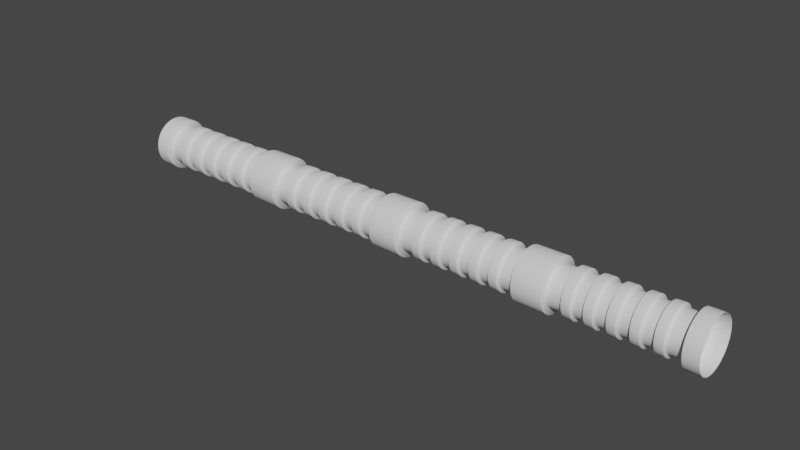 # Source: Pipe_High.blend  (saved by Blender 4.1.24; exported with 4.5.12 LTS)
import bpy
from mathutils import Matrix  # noqa: F401  (used for matrix-valued properties, if any)

bpy.ops.wm.read_factory_settings(use_empty=True)
scene = bpy.context.scene
scene.name = 'Scene'

# ---- collections
col_collection = bpy.data.collections.new('Collection'); scene.collection.children.link(col_collection)

# ---- node groups
ng_auto_smooth = bpy.data.node_groups.new('Auto Smooth', 'GeometryNodeTree')
_s = ng_auto_smooth.interface.new_socket(name='Geometry', in_out='OUTPUT', socket_type='NodeSocketGeometry')
_s = ng_auto_smooth.interface.new_socket(name='Geometry', in_out='INPUT', socket_type='NodeSocketGeometry')
_s = ng_auto_smooth.interface.new_socket(name='Angle', in_out='INPUT', socket_type='NodeSocketFloat')
_s.subtype = 'ANGLE'
_s.min_value = 0.0
_s.max_value = 3.142
ng_auto_smooth.is_modifier = True
_N = ng_auto_smooth.nodes; _L = ng_auto_smooth.links
n0 = _N.new('NodeGroupOutput'); n0.name = 'Group Output'; n0.location = (480, -100)
n1 = _N.new('NodeGroupInput'); n1.name = 'Group Input'; n1.location = (-420, -300)
n2 = _N.new('NodeGroupInput'); n2.name = 'Group Input.001'; n2.location = (-60, -100)
n3 = _N.new('GeometryNodeSetShadeSmooth'); n3.name = 'Set Shade Smooth'; n3.location = (120, -100)
n3.domain = 'EDGE'
n4 = _N.new('GeometryNodeSetShadeSmooth'); n4.name = 'Set Shade Smooth.001'; n4.location = (300, -100)
n5 = _N.new('GeometryNodeInputMeshEdgeAngle'); n5.name = 'Edge Angle'; n5.location = (-420, -220)
n6 = _N.new('GeometryNodeInputEdgeSmooth'); n6.name = 'Is Edge Smooth'; n6.location = (-60, -160)
n7 = _N.new('GeometryNodeInputShadeSmooth'); n7.name = 'Is Face Smooth'; n7.location = (-240, -340)
n8 = _N.new('FunctionNodeBooleanMath'); n8.name = 'Boolean Math'; n8.location = (-60, -220)
n9 = _N.new('FunctionNodeCompare'); n9.name = 'Compare'; n9.location = (-240, -180)
n9.operation = 'LESS_EQUAL'
_L.new(n5.outputs[0], n9.inputs[0])
_L.new(n4.outputs[0], n0.inputs[0])
_L.new(n1.outputs[1], n9.inputs[1])
_L.new(n9.outputs[0], n8.inputs[0])
_L.new(n7.outputs[0], n8.inputs[1])
_L.new(n2.outputs[0], n3.inputs[0])
_L.new(n6.outputs[0], n3.inputs[1])
_L.new(n3.outputs[0], n4.inputs[0])
_L.new(n8.outputs[0], n3.inputs[2])
n0.is_active_output = True

# ---- world
world_world = bpy.data.worlds.new('World'); scene.world = world_world
world_world.use_nodes = True; world_world.node_tree.nodes.clear()
_N = world_world.node_tree.nodes; _L = world_world.node_tree.links
n0 = _N.new('ShaderNodeOutputWorld'); n0.name = 'World Output'; n0.location = (300, 300)
n1 = _N.new('ShaderNodeBackground'); n1.name = 'Background'; n1.location = (10, 300)
n1.inputs[0].default_value = (0.05088, 0.05088, 0.05088, 1.0)
_L.new(n1.outputs[0], n0.inputs[0])
n0.is_active_output = True
world_world.color = (0.05088, 0.05088, 0.05088)
world_world.use_sun_shadow = False
world_world.sun_shadow_jitter_overblur = 0.0

# ---- meshes
me_cilindro = bpy.data.meshes.new('Cilindro')
me_cilindro.from_pydata([(0.0, 1.0, -1.0), (0.0, 1.0, 1.0), (0.1951, 0.9808, -1.0), (0.1951, 0.9808, 1.0), (0.3827, 0.9239, -1.0), (0.3827, 0.9239, 1.0), (0.5556, 0.8315, -1.0), (0.5556, 0.8315, 1.0), (0.7071, 0.7071, -1.0), (0.7071, 0.7071, 1.0), (0.8315, 0.5556, -1.0), (0.8315, 0.5556, 1.0), (0.9239, 0.3827, -1.0), (0.9239, 0.3827, 1.0), (0.9808, 0.1951, -1.0), (0.9808, 0.1951, 1.0), (1.0, 0.0, -1.0), (1.0, 0.0, 1.0), (0.9808, -0.1951, -1.0), (0.9808, -0.1951, 1.0), (0.9239, -0.3827, -1.0), (0.9239, -0.3827, 1.0), (0.8315, -0.5556, -1.0), (0.8315, -0.5556, 1.0), (0.7071, -0.7071, -1.0), (0.7071, -0.7071, 1.0), (0.5556, -0.8315, -1.0), (0.5556, -0.8315, 1.0), (0.3827, -0.9239, -1.0), (0.3827, -0.9239, 1.0), (0.1951, -0.9808, -1.0), (0.1951, -0.9808, 1.0), (0.0, -1.0, -1.0), (0.0, -1.0, 1.0), (-0.1951, -0.9808, -1.0), (-0.1951, -0.9808, 1.0), (-0.3827, -0.9239, -1.0), (-0.3827, -0.9239, 1.0), (-0.5556, -0.8315, -1.0), (-0.5556, -0.8315, 1.0), (-0.7071, -0.7071, -1.0), (-0.7071, -0.7071, 1.0), (-0.8315, -0.5556, -1.0), (-0.8315, -0.5556, 1.0), (-0.9239, -0.3827, -1.0), (-0.9239, -0.3827, 1.0), (-0.9808, -0.1951, -1.0), (-0.9808, -0.1951, 1.0), (-1.0, 0.0, -1.0), (-1.0, 0.0, 1.0), (-0.9808, 0.1951, -1.0), (-0.9808, 0.1951, 1.0), (-0.9239, 0.3827, -1.0), (-0.9239, 0.3827, 1.0), (-0.8315, 0.5556, -1.0), (-0.8315, 0.5556, 1.0), (-0.7071, 0.7071, -1.0), (-0.7071, 0.7071, 1.0), (-0.5556, 0.8315, -1.0), (-0.5556, 0.8315, 1.0), (-0.3827, 0.9239, -1.0), (-0.3827, 0.9239, 1.0), (-0.1951, 0.9808, -1.0), (-0.1951, 0.9808, 1.0), (0.0, 1.0, -0.5996), (0.0, 1.0, -0.7337), (0.0, 1.0, -0.2663), (0.0, 1.0, -0.4004), (0.0, 1.0, 0.06704), (0.0, 1.0, -0.06704), (0.0, 1.0, 0.4004), (0.0, 1.0, 0.2663), (0.0, 1.0, 0.7337), (0.0, 1.0, 0.5996), (0.1951, 0.9808, 0.5996), (0.1951, 0.9808, 0.7337), (0.1951, 0.9808, 0.2663), (0.1951, 0.9808, 0.4004), (0.1951, 0.9808, -0.06704), (0.1951, 0.9808, 0.06704), (0.1951, 0.9808, -0.4004), (0.1951, 0.9808, -0.2663), (0.1951, 0.9808, -0.7337), (0.1951, 0.9808, -0.5996), (0.3827, 0.9239, 0.5996), (0.3827, 0.9239, 0.7337), (0.3827, 0.9239, 0.2663), (0.3827, 0.9239, 0.4004), (0.3827, 0.9239, -0.06704), (0.3827, 0.9239, 0.06704), (0.3827, 0.9239, -0.4004), (0.3827, 0.9239, -0.2663), (0.3827, 0.9239, -0.7337), (0.3827, 0.9239, -0.5996), (0.5556, 0.8315, 0.5996), (0.5556, 0.8315, 0.7337), (0.5556, 0.8315, 0.2663), (0.5556, 0.8315, 0.4004), (0.5556, 0.8315, -0.06704), (0.5556, 0.8315, 0.06704), (0.5556, 0.8315, -0.4004), (0.5556, 0.8315, -0.2663), (0.5556, 0.8315, -0.7337), (0.5556, 0.8315, -0.5996), (0.7071, 0.7071, 0.5996), (0.7071, 0.7071, 0.7337), (0.7071, 0.7071, 0.2663), (0.7071, 0.7071, 0.4004), (0.7071, 0.7071, -0.06704), (0.7071, 0.7071, 0.06704), (0.7071, 0.7071, -0.4004), (0.7071, 0.7071, -0.2663), (0.7071, 0.7071, -0.7337), (0.7071, 0.7071, -0.5996), (0.8315, 0.5556, 0.5996), (0.8315, 0.5556, 0.7337), (0.8315, 0.5556, 0.2663), (0.8315, 0.5556, 0.4004), (0.8315, 0.5556, -0.06704), (0.8315, 0.5556, 0.06704), (0.8315, 0.5556, -0.4004), (0.8315, 0.5556, -0.2663), (0.8315, 0.5556, -0.7337), (0.8315, 0.5556, -0.5996), (0.9239, 0.3827, 0.5996), (0.9239, 0.3827, 0.7337), (0.9239, 0.3827, 0.2663), (0.9239, 0.3827, 0.4004), (0.9239, 0.3827, -0.06704), (0.9239, 0.3827, 0.06704), (0.9239, 0.3827, -0.4004), (0.9239, 0.3827, -0.2663), (0.9239, 0.3827, -0.7337), (0.9239, 0.3827, -0.5996), (0.9808, 0.1951, 0.5996), (0.9808, 0.1951, 0.7337), (0.9808, 0.1951, 0.2663), (0.9808, 0.1951, 0.4004), (0.9808, 0.1951, -0.06704), (0.9808, 0.1951, 0.06704), (0.9808, 0.1951, -0.4004), (0.9808, 0.1951, -0.2663), (0.9808, 0.1951, -0.7337), (0.9808, 0.1951, -0.5996), (1.0, 0.0, 0.5996), (1.0, 0.0, 0.7337), (1.0, 0.0, 0.2663), (1.0, 0.0, 0.4004), (1.0, 0.0, -0.06704), (1.0, 0.0, 0.06704), (1.0, 0.0, -0.4004), (1.0, 0.0, -0.2663), (1.0, 0.0, -0.7337), (1.0, 0.0, -0.5996), (0.9808, -0.1951, 0.5996), (0.9808, -0.1951, 0.7337), (0.9808, -0.1951, 0.2663), (0.9808, -0.1951, 0.4004), (0.9808, -0.1951, -0.06704), (0.9808, -0.1951, 0.06704), (0.9808, -0.1951, -0.4004), (0.9808, -0.1951, -0.2663), (0.9808, -0.1951, -0.7337), (0.9808, -0.1951, -0.5996), (0.9239, -0.3827, 0.5996), (0.9239, -0.3827, 0.7337), (0.9239, -0.3827, 0.2663), (0.9239, -0.3827, 0.4004), (0.9239, -0.3827, -0.06704), (0.9239, -0.3827, 0.06704), (0.9239, -0.3827, -0.4004), (0.9239, -0.3827, -0.2663), (0.9239, -0.3827, -0.7337), (0.9239, -0.3827, -0.5996), (0.8315, -0.5556, 0.5996), (0.8315, -0.5556, 0.7337), (0.8315, -0.5556, 0.2663), (0.8315, -0.5556, 0.4004), (0.8315, -0.5556, -0.06704), (0.8315, -0.5556, 0.06704), (0.8315, -0.5556, -0.4004), (0.8315, -0.5556, -0.2663), (0.8315, -0.5556, -0.7337), (0.8315, -0.5556, -0.5996), (0.7071, -0.7071, 0.5996), (0.7071, -0.7071, 0.7337), (0.7071, -0.7071, 0.2663), (0.7071, -0.7071, 0.4004), (0.7071, -0.7071, -0.06704), (0.7071, -0.7071, 0.06704), (0.7071, -0.7071, -0.4004), (0.7071, -0.7071, -0.2663), (0.7071, -0.7071, -0.7337), (0.7071, -0.7071, -0.5996), (0.5556, -0.8315, 0.5996), (0.5556, -0.8315, 0.7337), (0.5556, -0.8315, 0.2663), (0.5556, -0.8315, 0.4004), (0.5556, -0.8315, -0.06704), (0.5556, -0.8315, 0.06704), (0.5556, -0.8315, -0.4004), (0.5556, -0.8315, -0.2663), (0.5556, -0.8315, -0.7337), (0.5556, -0.8315, -0.5996), (0.3827, -0.9239, 0.5996), (0.3827, -0.9239, 0.7337), (0.3827, -0.9239, 0.2663), (0.3827, -0.9239, 0.4004), (0.3827, -0.9239, -0.06704), (0.3827, -0.9239, 0.06704), (0.3827, -0.9239, -0.4004), (0.3827, -0.9239, -0.2663), (0.3827, -0.9239, -0.7337), (0.3827, -0.9239, -0.5996), (0.1951, -0.9808, 0.5996), (0.1951, -0.9808, 0.7337), (0.1951, -0.9808, 0.2663), (0.1951, -0.9808, 0.4004), (0.1951, -0.9808, -0.06704), (0.1951, -0.9808, 0.06704), (0.1951, -0.9808, -0.4004), (0.1951, -0.9808, -0.2663), (0.1951, -0.9808, -0.7337), (0.1951, -0.9808, -0.5996), (0.0, -1.0, 0.5996), (0.0, -1.0, 0.7337), (0.0, -1.0, 0.2663), (0.0, -1.0, 0.4004), (0.0, -1.0, -0.06704), (0.0, -1.0, 0.06704), (0.0, -1.0, -0.4004), (0.0, -1.0, -0.2663), (0.0, -1.0, -0.7337), (0.0, -1.0, -0.5996), (-0.1951, -0.9808, 0.5996), (-0.1951, -0.9808, 0.7337), (-0.1951, -0.9808, 0.2663), (-0.1951, -0.9808, 0.4004), (-0.1951, -0.9808, -0.06704), (-0.1951, -0.9808, 0.06704), (-0.1951, -0.9808, -0.4004), (-0.1951, -0.9808, -0.2663), (-0.1951, -0.9808, -0.7337), (-0.1951, -0.9808, -0.5996), (-0.3827, -0.9239, 0.5996), (-0.3827, -0.9239, 0.7337), (-0.3827, -0.9239, 0.2663), (-0.3827, -0.9239, 0.4004), (-0.3827, -0.9239, -0.06704), (-0.3827, -0.9239, 0.06704), (-0.3827, -0.9239, -0.4004), (-0.3827, -0.9239, -0.2663), (-0.3827, -0.9239, -0.7337), (-0.3827, -0.9239, -0.5996), (-0.5556, -0.8315, 0.5996), (-0.5556, -0.8315, 0.7337), (-0.5556, -0.8315, 0.2663), (-0.5556, -0.8315, 0.4004), (-0.5556, -0.8315, -0.06704), (-0.5556, -0.8315, 0.06704), (-0.5556, -0.8315, -0.4004), (-0.5556, -0.8315, -0.2663), (-0.5556, -0.8315, -0.7337), (-0.5556, -0.8315, -0.5996), (-0.7071, -0.7071, 0.5996), (-0.7071, -0.7071, 0.7337), (-0.7071, -0.7071, 0.2663), (-0.7071, -0.7071, 0.4004), (-0.7071, -0.7071, -0.06704), (-0.7071, -0.7071, 0.06704), (-0.7071, -0.7071, -0.4004), (-0.7071, -0.7071, -0.2663), (-0.7071, -0.7071, -0.7337), (-0.7071, -0.7071, -0.5996), (-0.8315, -0.5556, 0.5996), (-0.8315, -0.5556, 0.7337), (-0.8315, -0.5556, 0.2663), (-0.8315, -0.5556, 0.4004), (-0.8315, -0.5556, -0.06704), (-0.8315, -0.5556, 0.06704), (-0.8315, -0.5556, -0.4004), (-0.8315, -0.5556, -0.2663), (-0.8315, -0.5556, -0.7337), (-0.8315, -0.5556, -0.5996), (-0.9239, -0.3827, 0.5996), (-0.9239, -0.3827, 0.7337), (-0.9239, -0.3827, 0.2663), (-0.9239, -0.3827, 0.4004), (-0.9239, -0.3827, -0.06704), (-0.9239, -0.3827, 0.06704), (-0.9239, -0.3827, -0.4004), (-0.9239, -0.3827, -0.2663), (-0.9239, -0.3827, -0.7337), (-0.9239, -0.3827, -0.5996), (-0.9808, -0.1951, 0.5996), (-0.9808, -0.1951, 0.7337), (-0.9808, -0.1951, 0.2663), (-0.9808, -0.1951, 0.4004), (-0.9808, -0.1951, -0.06704), (-0.9808, -0.1951, 0.06704), (-0.9808, -0.1951, -0.4004), (-0.9808, -0.1951, -0.2663), (-0.9808, -0.1951, -0.7337), (-0.9808, -0.1951, -0.5996), (-1.0, 0.0, 0.5996), (-1.0, 0.0, 0.7337), (-1.0, 0.0, 0.2663), (-1.0, 0.0, 0.4004), (-1.0, 0.0, -0.06704), (-1.0, 0.0, 0.06704), (-1.0, 0.0, -0.4004), (-1.0, 0.0, -0.2663), (-1.0, 0.0, -0.7337), (-1.0, 0.0, -0.5996), (-0.9808, 0.1951, 0.5996), (-0.9808, 0.1951, 0.7337), (-0.9808, 0.1951, 0.2663), (-0.9808, 0.1951, 0.4004), (-0.9808, 0.1951, -0.06704), (-0.9808, 0.1951, 0.06704), (-0.9808, 0.1951, -0.4004), (-0.9808, 0.1951, -0.2663), (-0.9808, 0.1951, -0.7337), (-0.9808, 0.1951, -0.5996), (-0.9239, 0.3827, 0.5996), (-0.9239, 0.3827, 0.7337), (-0.9239, 0.3827, 0.2663), (-0.9239, 0.3827, 0.4004), (-0.9239, 0.3827, -0.06704), (-0.9239, 0.3827, 0.06704), (-0.9239, 0.3827, -0.4004), (-0.9239, 0.3827, -0.2663), (-0.9239, 0.3827, -0.7337), (-0.9239, 0.3827, -0.5996), (-0.8315, 0.5556, 0.5996), (-0.8315, 0.5556, 0.7337), (-0.8315, 0.5556, 0.2663), (-0.8315, 0.5556, 0.4004), (-0.8315, 0.5556, -0.06704), (-0.8315, 0.5556, 0.06704), (-0.8315, 0.5556, -0.4004), (-0.8315, 0.5556, -0.2663), (-0.8315, 0.5556, -0.7337), (-0.8315, 0.5556, -0.5996), (-0.7071, 0.7071, 0.5996), (-0.7071, 0.7071, 0.7337), (-0.7071, 0.7071, 0.2663), (-0.7071, 0.7071, 0.4004), (-0.7071, 0.7071, -0.06704), (-0.7071, 0.7071, 0.06704), (-0.7071, 0.7071, -0.4004), (-0.7071, 0.7071, -0.2663), (-0.7071, 0.7071, -0.7337), (-0.7071, 0.7071, -0.5996), (-0.5556, 0.8315, 0.5996), (-0.5556, 0.8315, 0.7337), (-0.5556, 0.8315, 0.2663), (-0.5556, 0.8315, 0.4004), (-0.5556, 0.8315, -0.06704), (-0.5556, 0.8315, 0.06704), (-0.5556, 0.8315, -0.4004), (-0.5556, 0.8315, -0.2663), (-0.5556, 0.8315, -0.7337), (-0.5556, 0.8315, -0.5996), (-0.3827, 0.9239, 0.5996), (-0.3827, 0.9239, 0.7337), (-0.3827, 0.9239, 0.2663), (-0.3827, 0.9239, 0.4004), (-0.3827, 0.9239, -0.06704), (-0.3827, 0.9239, 0.06704), (-0.3827, 0.9239, -0.4004), (-0.3827, 0.9239, -0.2663), (-0.3827, 0.9239, -0.7337), (-0.3827, 0.9239, -0.5996), (-0.1951, 0.9808, 0.5996), (-0.1951, 0.9808, 0.7337), (-0.1951, 0.9808, 0.2663), (-0.1951, 0.9808, 0.4004), (-0.1951, 0.9808, -0.06704), (-0.1951, 0.9808, 0.06704), (-0.1951, 0.9808, -0.4004), (-0.1951, 0.9808, -0.2663), (-0.1951, 0.9808, -0.7337), (-0.1951, 0.9808, -0.5996), (-0.2292, 1.152, -0.7337), (-0.2292, 1.152, -0.5996), (0.0, 1.175, -0.5996), (0.0, 1.175, -0.7337), (-0.2292, 1.152, -0.4004), (-0.2292, 1.152, -0.2663), (0.0, 1.175, -0.2663), (0.0, 1.175, -0.4004), (-0.2292, 1.152, -0.06704), (-0.2292, 1.152, 0.06704), (0.0, 1.175, 0.06704), (0.0, 1.175, -0.06704), (-0.2292, 1.152, 0.2663), (-0.2292, 1.152, 0.4004), (0.0, 1.175, 0.4004), (0.0, 1.175, 0.2663), (-0.2292, 1.152, 0.5996), (-0.2292, 1.152, 0.7337), (0.0, 1.175, 0.7337), (0.0, 1.175, 0.5996), (-0.4497, 1.086, -0.7337), (-0.4497, 1.086, -0.5996), (-0.4497, 1.086, -0.4004), (-0.4497, 1.086, -0.2663), (-0.4497, 1.086, -0.06704), (-0.4497, 1.086, 0.06704), (-0.4497, 1.086, 0.2663), (-0.4497, 1.086, 0.4004), (-0.4497, 1.086, 0.5996), (-0.4497, 1.086, 0.7337), (-0.6528, 0.977, -0.7337), (-0.6528, 0.977, -0.5996), (-0.6528, 0.977, -0.4004), (-0.6528, 0.977, -0.2663), (-0.6528, 0.977, -0.06704), (-0.6528, 0.977, 0.06704), (-0.6528, 0.977, 0.2663), (-0.6528, 0.977, 0.4004), (-0.6528, 0.977, 0.5996), (-0.6528, 0.977, 0.7337), (-0.8308, 0.8308, -0.7337), (-0.8308, 0.8308, -0.5996), (-0.8308, 0.8308, -0.4004), (-0.8308, 0.8308, -0.2663), (-0.8308, 0.8308, -0.06704), (-0.8308, 0.8308, 0.06704), (-0.8308, 0.8308, 0.2663), (-0.8308, 0.8308, 0.4004), (-0.8308, 0.8308, 0.5996), (-0.8308, 0.8308, 0.7337), (-0.977, 0.6528, -0.7337), (-0.977, 0.6528, -0.5996), (-0.977, 0.6528, -0.4004), (-0.977, 0.6528, -0.2663), (-0.977, 0.6528, -0.06704), (-0.977, 0.6528, 0.06704), (-0.977, 0.6528, 0.2663), (-0.977, 0.6528, 0.4004), (-0.977, 0.6528, 0.5996), (-0.977, 0.6528, 0.7337), (-1.086, 0.4497, -0.7337), (-1.086, 0.4497, -0.5996), (-1.086, 0.4497, -0.4004), (-1.086, 0.4497, -0.2663), (-1.086, 0.4497, -0.06704), (-1.086, 0.4497, 0.06704), (-1.086, 0.4497, 0.2663), (-1.086, 0.4497, 0.4004), (-1.086, 0.4497, 0.5996), (-1.086, 0.4497, 0.7337), (-1.152, 0.2292, -0.7337), (-1.152, 0.2292, -0.5996), (-1.152, 0.2292, -0.4004), (-1.152, 0.2292, -0.2663), (-1.152, 0.2292, -0.06704), (-1.152, 0.2292, 0.06704), (-1.152, 0.2292, 0.2663), (-1.152, 0.2292, 0.4004), (-1.152, 0.2292, 0.5996), (-1.152, 0.2292, 0.7337), (-1.175, 0.0, -0.7337), (-1.175, 0.0, -0.5996), (-1.175, 0.0, -0.4004), (-1.175, 0.0, -0.2663), (-1.175, 0.0, -0.06704), (-1.175, 0.0, 0.06704), (-1.175, 0.0, 0.2663), (-1.175, 0.0, 0.4004), (-1.175, 0.0, 0.5996), (-1.175, 0.0, 0.7337), (-1.152, -0.2292, -0.7337), (-1.152, -0.2292, -0.5996), (-1.152, -0.2292, -0.4004), (-1.152, -0.2292, -0.2663), (-1.152, -0.2292, -0.06704), (-1.152, -0.2292, 0.06704), (-1.152, -0.2292, 0.2663), (-1.152, -0.2292, 0.4004), (-1.152, -0.2292, 0.5996), (-1.152, -0.2292, 0.7337), (-1.086, -0.4497, -0.7337), (-1.086, -0.4497, -0.5996), (-1.086, -0.4497, -0.4004), (-1.086, -0.4497, -0.2663), (-1.086, -0.4497, -0.06704), (-1.086, -0.4497, 0.06704), (-1.086, -0.4497, 0.2663), (-1.086, -0.4497, 0.4004), (-1.086, -0.4497, 0.5996), (-1.086, -0.4497, 0.7337), (-0.977, -0.6528, -0.7337), (-0.977, -0.6528, -0.5996), (-0.977, -0.6528, -0.4004), (-0.977, -0.6528, -0.2663), (-0.977, -0.6528, -0.06704), (-0.977, -0.6528, 0.06704), (-0.977, -0.6528, 0.2663), (-0.977, -0.6528, 0.4004), (-0.977, -0.6528, 0.5996), (-0.977, -0.6528, 0.7337), (-0.8308, -0.8308, -0.7337), (-0.8308, -0.8308, -0.5996), (-0.8308, -0.8308, -0.4004), (-0.8308, -0.8308, -0.2663), (-0.8308, -0.8308, -0.06704), (-0.8308, -0.8308, 0.06704), (-0.8308, -0.8308, 0.2663), (-0.8308, -0.8308, 0.4004), (-0.8308, -0.8308, 0.5996), (-0.8308, -0.8308, 0.7337), (-0.6528, -0.977, -0.7337), (-0.6528, -0.977, -0.5996), (-0.6528, -0.977, -0.4004), (-0.6528, -0.977, -0.2663), (-0.6528, -0.977, -0.06704), (-0.6528, -0.977, 0.06704), (-0.6528, -0.977, 0.2663), (-0.6528, -0.977, 0.4004), (-0.6528, -0.977, 0.5996), (-0.6528, -0.977, 0.7337), (-0.4497, -1.086, -0.7337), (-0.4497, -1.086, -0.5996), (-0.4497, -1.086, -0.4004), (-0.4497, -1.086, -0.2663), (-0.4497, -1.086, -0.06704), (-0.4497, -1.086, 0.06704), (-0.4497, -1.086, 0.2663), (-0.4497, -1.086, 0.4004), (-0.4497, -1.086, 0.5996), (-0.4497, -1.086, 0.7337), (-0.2292, -1.152, -0.7337), (-0.2292, -1.152, -0.5996), (-0.2292, -1.152, -0.4004), (-0.2292, -1.152, -0.2663), (-0.2292, -1.152, -0.06704), (-0.2292, -1.152, 0.06704), (-0.2292, -1.152, 0.2663), (-0.2292, -1.152, 0.4004), (-0.2292, -1.152, 0.5996), (-0.2292, -1.152, 0.7337), (0.0, -1.175, -0.7337), (0.0, -1.175, -0.5996), (0.0, -1.175, -0.4004), (0.0, -1.175, -0.2663), (0.0, -1.175, -0.06704), (0.0, -1.175, 0.06704), (0.0, -1.175, 0.2663), (0.0, -1.175, 0.4004), (0.0, -1.175, 0.5996), (0.0, -1.175, 0.7337), (0.2292, -1.152, -0.7337), (0.2292, -1.152, -0.5996), (0.2292, -1.152, -0.4004), (0.2292, -1.152, -0.2663), (0.2292, -1.152, -0.06704), (0.2292, -1.152, 0.06704), (0.2292, -1.152, 0.2663), (0.2292, -1.152, 0.4004), (0.2292, -1.152, 0.5996), (0.2292, -1.152, 0.7337), (0.4497, -1.086, -0.7337), (0.4497, -1.086, -0.5996), (0.4497, -1.086, -0.4004), (0.4497, -1.086, -0.2663), (0.4497, -1.086, -0.06704), (0.4497, -1.086, 0.06704), (0.4497, -1.086, 0.2663), (0.4497, -1.086, 0.4004), (0.4497, -1.086, 0.5996), (0.4497, -1.086, 0.7337), (0.6528, -0.977, -0.7337), (0.6528, -0.977, -0.5996), (0.6528, -0.977, -0.4004), (0.6528, -0.977, -0.2663), (0.6528, -0.977, -0.06704), (0.6528, -0.977, 0.06704), (0.6528, -0.977, 0.2663), (0.6528, -0.977, 0.4004), (0.6528, -0.977, 0.5996), (0.6528, -0.977, 0.7337), (0.8308, -0.8308, -0.7337), (0.8308, -0.8308, -0.5996), (0.8308, -0.8308, -0.4004), (0.8308, -0.8308, -0.2663), (0.8308, -0.8308, -0.06704), (0.8308, -0.8308, 0.06704), (0.8308, -0.8308, 0.2663), (0.8308, -0.8308, 0.4004), (0.8308, -0.8308, 0.5996), (0.8308, -0.8308, 0.7337), (0.977, -0.6528, -0.7337), (0.977, -0.6528, -0.5996), (0.977, -0.6528, -0.4004), (0.977, -0.6528, -0.2663), (0.977, -0.6528, -0.06704), (0.977, -0.6528, 0.06704), (0.977, -0.6528, 0.2663), (0.977, -0.6528, 0.4004), (0.977, -0.6528, 0.5996), (0.977, -0.6528, 0.7337), (1.086, -0.4497, -0.7337), (1.086, -0.4497, -0.5996), (1.086, -0.4497, -0.4004), (1.086, -0.4497, -0.2663), (1.086, -0.4497, -0.06704), (1.086, -0.4497, 0.06704), (1.086, -0.4497, 0.2663), (1.086, -0.4497, 0.4004), (1.086, -0.4497, 0.5996), (1.086, -0.4497, 0.7337), (1.152, -0.2292, -0.7337), (1.152, -0.2292, -0.5996), (1.152, -0.2292, -0.4004), (1.152, -0.2292, -0.2663), (1.152, -0.2292, -0.06704), (1.152, -0.2292, 0.06704), (1.152, -0.2292, 0.2663), (1.152, -0.2292, 0.4004), (1.152, -0.2292, 0.5996), (1.152, -0.2292, 0.7337), (1.175, 0.0, -0.7337), (1.175, 0.0, -0.5996), (1.175, 0.0, -0.4004), (1.175, 0.0, -0.2663), (1.175, 0.0, -0.06704), (1.175, 0.0, 0.06704), (1.175, 0.0, 0.2663), (1.175, 0.0, 0.4004), (1.175, 0.0, 0.5996), (1.175, 0.0, 0.7337), (1.152, 0.2292, -0.7337), (1.152, 0.2292, -0.5996), (1.152, 0.2292, -0.4004), (1.152, 0.2292, -0.2663), (1.152, 0.2292, -0.06704), (1.152, 0.2292, 0.06704), (1.152, 0.2292, 0.2663), (1.152, 0.2292, 0.4004), (1.152, 0.2292, 0.5996), (1.152, 0.2292, 0.7337), (1.086, 0.4497, -0.7337), (1.086, 0.4497, -0.5996), (1.086, 0.4497, -0.4004), (1.086, 0.4497, -0.2663), (1.086, 0.4497, -0.06704), (1.086, 0.4497, 0.06704), (1.086, 0.4497, 0.2663), (1.086, 0.4497, 0.4004), (1.086, 0.4497, 0.5996), (1.086, 0.4497, 0.7337), (0.977, 0.6528, -0.7337), (0.977, 0.6528, -0.5996), (0.977, 0.6528, -0.4004), (0.977, 0.6528, -0.2663), (0.977, 0.6528, -0.06704), (0.977, 0.6528, 0.06704), (0.977, 0.6528, 0.2663), (0.977, 0.6528, 0.4004), (0.977, 0.6528, 0.5996), (0.977, 0.6528, 0.7337), (0.8308, 0.8308, -0.7337), (0.8308, 0.8308, -0.5996), (0.8308, 0.8308, -0.4004), (0.8308, 0.8308, -0.2663), (0.8308, 0.8308, -0.06704), (0.8308, 0.8308, 0.06704), (0.8308, 0.8308, 0.2663), (0.8308, 0.8308, 0.4004), (0.8308, 0.8308, 0.5996), (0.8308, 0.8308, 0.7337), (0.6528, 0.977, -0.7337), (0.6528, 0.977, -0.5996), (0.6528, 0.977, -0.4004), (0.6528, 0.977, -0.2663), (0.6528, 0.977, -0.06704), (0.6528, 0.977, 0.06704), (0.6528, 0.977, 0.2663), (0.6528, 0.977, 0.4004), (0.6528, 0.977, 0.5996), (0.6528, 0.977, 0.7337), (0.4497, 1.086, -0.7337), (0.4497, 1.086, -0.5996), (0.4497, 1.086, -0.4004), (0.4497, 1.086, -0.2663), (0.4497, 1.086, -0.06704), (0.4497, 1.086, 0.06704), (0.4497, 1.086, 0.2663), (0.4497, 1.086, 0.4004), (0.4497, 1.086, 0.5996), (0.4497, 1.086, 0.7337), (0.2292, 1.152, -0.7337), (0.2292, 1.152, -0.5996), (0.2292, 1.152, -0.4004), (0.2292, 1.152, -0.2663), (0.2292, 1.152, -0.06704), (0.2292, 1.152, 0.06704), (0.2292, 1.152, 0.2663), (0.2292, 1.152, 0.4004), (0.2292, 1.152, 0.5996), (0.2292, 1.152, 0.7337), (1.589e-09, 1.333, -1.0), (0.2601, 1.308, -1.0), (0.2601, 1.308, 1.0), (-1.589e-09, 1.333, 1.0), (0.5103, 1.232, -1.0), (0.5103, 1.232, 1.0), (0.7408, 1.109, -1.0), (0.7408, 1.109, 1.0), (0.9428, 0.9428, -1.0), (0.9428, 0.9428, 1.0), (1.109, 0.7408, -1.0), (1.109, 0.7408, 1.0), (1.232, 0.5103, -1.0), (1.232, 0.5103, 1.0), (1.308, 0.2601, -1.0), (1.308, 0.2601, 1.0), (1.333, 0.0, -1.0), (1.333, 0.0, 1.0), (1.308, -0.2601, -1.0), (1.308, -0.2601, 1.0), (1.232, -0.5103, -1.0), (1.232, -0.5103, 1.0), (1.109, -0.7408, -1.0), (1.109, -0.7408, 1.0), (0.9428, -0.9428, -1.0), (0.9428, -0.9428, 1.0), (0.7408, -1.109, -1.0), (0.7408, -1.109, 1.0), (0.5103, -1.232, -1.0), (0.5103, -1.232, 1.0), (0.2601, -1.308, -1.0), (0.2601, -1.308, 1.0), (1.589e-09, -1.333, -1.0), (-1.589e-09, -1.333, 1.0), (-0.2601, -1.308, -1.0), (-0.2601, -1.308, 1.0), (-0.5103, -1.232, -1.0), (-0.5103, -1.232, 1.0), (-0.7408, -1.109, -1.0), (-0.7408, -1.109, 1.0), (-0.9428, -0.9428, -1.0), (-0.9428, -0.9428, 1.0), (-1.109, -0.7408, -1.0), (-1.109, -0.7408, 1.0), (-1.232, -0.5103, -1.0), (-1.232, -0.5103, 1.0), (-1.308, -0.2601, -1.0), (-1.308, -0.2601, 1.0), (-1.333, 0.0, -1.0), (-1.333, 0.0, 1.0), (-1.308, 0.2601, -1.0), (-1.308, 0.2601, 1.0), (-1.232, 0.5103, -1.0), (-1.232, 0.5103, 1.0), (-1.109, 0.7408, -1.0), (-1.109, 0.7408, 1.0), (-0.9428, 0.9428, -1.0), (-0.9428, 0.9428, 1.0), (-0.7408, 1.109, -1.0), (-0.7408, 1.109, 1.0), (-0.5103, 1.232, -1.0), (-0.5103, 1.232, 1.0), (-0.2601, 1.308, -1.0), (-0.2601, 1.308, 1.0), (-6.183e-09, 1.333, -1.241), (0.2601, 1.308, -1.241), (0.2601, 1.308, 1.241), (6.183e-09, 1.333, 1.241), (0.5103, 1.232, -1.241), (0.5103, 1.232, 1.241), (0.7408, 1.109, -1.241), (0.7408, 1.109, 1.241), (0.9428, 0.9428, -1.241), (0.9428, 0.9428, 1.241), (1.109, 0.7408, -1.241), (1.109, 0.7408, 1.241), (1.232, 0.5103, -1.241), (1.232, 0.5103, 1.241), (1.308, 0.2601, -1.241), (1.308, 0.2601, 1.241), (1.333, 0.0, -1.241), (1.333, 0.0, 1.241), (1.308, -0.2601, -1.241), (1.308, -0.2601, 1.241), (1.232, -0.5103, -1.241), (1.232, -0.5103, 1.241), (1.109, -0.7408, -1.241), (1.109, -0.7408, 1.241), (0.9428, -0.9428, -1.241), (0.9428, -0.9428, 1.241), (0.7408, -1.109, -1.241), (0.7408, -1.109, 1.241), (0.5103, -1.232, -1.241), (0.5103, -1.232, 1.241), (0.2601, -1.308, -1.241), (0.2601, -1.308, 1.241), (-6.183e-09, -1.333, -1.241), (6.183e-09, -1.333, 1.241), (-0.2601, -1.308, -1.241), (-0.2601, -1.308, 1.241), (-0.5103, -1.232, -1.241), (-0.5103, -1.232, 1.241), (-0.7408, -1.109, -1.241), (-0.7408, -1.109, 1.241), (-0.9428, -0.9428, -1.241), (-0.9428, -0.9428, 1.241), (-1.109, -0.7408, -1.241), (-1.109, -0.7408, 1.241), (-1.232, -0.5103, -1.241), (-1.232, -0.5103, 1.241), (-1.308, -0.2601, -1.241), (-1.308, -0.2601, 1.241), (-1.333, 0.0, -1.241), (-1.333, 0.0, 1.241), (-1.308, 0.2601, -1.241), (-1.308, 0.2601, 1.241), (-1.232, 0.5103, -1.241), (-1.232, 0.5103, 1.241), (-1.109, 0.7408, -1.241), (-1.109, 0.7408, 1.241), (-0.9428, 0.9428, -1.241), (-0.9428, 0.9428, 1.241), (-0.7408, 1.109, -1.241), (-0.7408, 1.109, 1.241), (-0.5103, 1.232, -1.241), (-0.5103, 1.232, 1.241), (-0.2601, 1.308, -1.241), (-0.2601, 1.308, 1.241)], [], [(75, 3, 5, 85), (77, 74, 84, 87), (87, 84, 94, 97), (97, 94, 104, 107), (107, 104, 114, 117), (117, 114, 124, 127), (127, 124, 134, 137), (137, 134, 144, 147), (147, 144, 154, 157), (157, 154, 164, 167), (167, 164, 174, 177), (177, 174, 184, 187), (187, 184, 194, 197), (197, 194, 204, 207), (207, 204, 214, 217), (217, 214, 224, 227), (227, 224, 234, 237), (237, 234, 244, 247), (247, 244, 254, 257), (257, 254, 264, 267), (267, 264, 274, 277), (277, 274, 284, 287), (287, 284, 294, 297), (297, 294, 304, 307), (307, 304, 314, 317), (317, 314, 324, 327), (327, 324, 334, 337), (337, 334, 344, 347), (347, 344, 354, 357), (357, 354, 364, 367), (367, 364, 374, 377), (72, 1, 3, 75), (64, 67, 80, 83), (66, 69, 78, 81), (68, 71, 76, 79), (70, 73, 74, 77), (375, 63, 1, 72), (60, 372, 382, 62), (373, 370, 380, 383), (371, 368, 378, 381), (369, 366, 376, 379), (365, 61, 63, 375), (58, 362, 372, 60), (363, 360, 370, 373), (361, 358, 368, 371), (359, 356, 366, 369), (355, 59, 61, 365), (56, 352, 362, 58), (353, 350, 360, 363), (351, 348, 358, 361), (349, 346, 356, 359), (345, 57, 59, 355), (54, 342, 352, 56), (343, 340, 350, 353), (341, 338, 348, 351), (339, 336, 346, 349), (335, 55, 57, 345), (52, 332, 342, 54), (333, 330, 340, 343), (331, 328, 338, 341), (329, 326, 336, 339), (325, 53, 55, 335), (50, 322, 332, 52), (323, 320, 330, 333), (321, 318, 328, 331), (319, 316, 326, 329), (315, 51, 53, 325), (48, 312, 322, 50), (313, 310, 320, 323), (311, 308, 318, 321), (309, 306, 316, 319), (305, 49, 51, 315), (46, 302, 312, 48), (303, 300, 310, 313), (301, 298, 308, 311), (299, 296, 306, 309), (295, 47, 49, 305), (44, 292, 302, 46), (293, 290, 300, 303), (291, 288, 298, 301), (289, 286, 296, 299), (285, 45, 47, 295), (42, 282, 292, 44), (283, 280, 290, 293), (281, 278, 288, 291), (279, 276, 286, 289), (275, 43, 45, 285), (40, 272, 282, 42), (273, 270, 280, 283), (271, 268, 278, 281), (269, 266, 276, 279), (265, 41, 43, 275), (38, 262, 272, 40), (263, 260, 270, 273), (261, 258, 268, 271), (259, 256, 266, 269), (255, 39, 41, 265), (36, 252, 262, 38), (253, 250, 260, 263), (251, 248, 258, 261), (249, 246, 256, 259), (245, 37, 39, 255), (34, 242, 252, 36), (243, 240, 250, 253), (241, 238, 248, 251), (239, 236, 246, 249), (235, 35, 37, 245), (32, 232, 242, 34), (233, 230, 240, 243), (231, 228, 238, 241), (229, 226, 236, 239), (225, 33, 35, 235), (30, 222, 232, 32), (223, 220, 230, 233), (221, 218, 228, 231), (219, 216, 226, 229), (215, 31, 33, 225), (28, 212, 222, 30), (213, 210, 220, 223), (211, 208, 218, 221), (209, 206, 216, 219), (205, 29, 31, 215), (26, 202, 212, 28), (203, 200, 210, 213), (201, 198, 208, 211), (199, 196, 206, 209), (195, 27, 29, 205), (24, 192, 202, 26), (193, 190, 200, 203), (191, 188, 198, 201), (189, 186, 196, 199), (185, 25, 27, 195), (22, 182, 192, 24), (183, 180, 190, 193), (181, 178, 188, 191), (179, 176, 186, 189), (175, 23, 25, 185), (20, 172, 182, 22), (173, 170, 180, 183), (171, 168, 178, 181), (169, 166, 176, 179), (165, 21, 23, 175), (18, 162, 172, 20), (163, 160, 170, 173), (161, 158, 168, 171), (159, 156, 166, 169), (155, 19, 21, 165), (16, 152, 162, 18), (153, 150, 160, 163), (151, 148, 158, 161), (149, 146, 156, 159), (145, 17, 19, 155), (14, 142, 152, 16), (143, 140, 150, 153), (141, 138, 148, 151), (139, 136, 146, 149), (135, 15, 17, 145), (12, 132, 142, 14), (133, 130, 140, 143), (131, 128, 138, 141), (129, 126, 136, 139), (125, 13, 15, 135), (10, 122, 132, 12), (123, 120, 130, 133), (121, 118, 128, 131), (119, 116, 126, 129), (115, 11, 13, 125), (8, 112, 122, 10), (113, 110, 120, 123), (111, 108, 118, 121), (109, 106, 116, 119), (105, 9, 11, 115), (6, 102, 112, 8), (103, 100, 110, 113), (101, 98, 108, 111), (99, 96, 106, 109), (95, 7, 9, 105), (4, 92, 102, 6), (93, 90, 100, 103), (91, 88, 98, 101), (89, 86, 96, 99), (85, 5, 7, 95), (2, 82, 92, 4), (83, 80, 90, 93), (81, 78, 88, 91), (79, 76, 86, 89), (62, 382, 65, 0), (383, 380, 67, 64), (381, 378, 69, 66), (379, 376, 71, 68), (377, 374, 73, 70), (347, 357, 421, 431), (218, 208, 568, 558), (139, 149, 629, 639), (70, 77, 701, 398), (288, 278, 498, 488), (209, 219, 559, 569), (78, 69, 395, 698), (358, 348, 428, 418), (279, 289, 489, 499), (150, 140, 636, 626), (68, 79, 699, 394), (349, 359, 419, 429), (220, 210, 566, 556), (141, 151, 627, 637), (80, 67, 391, 696), (290, 280, 496, 486), (211, 221, 557, 567), (66, 81, 697, 390), (360, 350, 426, 416), (281, 291, 487, 497), (152, 142, 634, 624), (82, 65, 387, 694), (351, 361, 417, 427), (222, 212, 564, 554), (143, 153, 625, 635), (64, 83, 695, 386), (292, 282, 494, 484), (213, 223, 555, 565), (84, 74, 702, 692), (362, 352, 424, 414), (283, 293, 485, 495), (154, 144, 632, 622), (75, 85, 693, 703), (353, 363, 415, 425), (224, 214, 562, 552), (145, 155, 623, 633), (294, 284, 492, 482), (215, 225, 553, 563), (86, 76, 700, 690), (364, 354, 422, 412), (285, 295, 483, 493), (156, 146, 630, 620), (77, 87, 691, 701), (355, 365, 413, 423), (226, 216, 560, 550), (147, 157, 621, 631), (296, 286, 490, 480), (217, 227, 551, 561), (88, 78, 698, 688), (366, 356, 420, 410), (287, 297, 481, 491), (158, 148, 628, 618), (79, 89, 689, 699), (357, 367, 411, 421), (228, 218, 558, 548), (149, 159, 619, 629), (298, 288, 488, 478), (219, 229, 549, 559), (90, 80, 696, 686), (368, 358, 418, 408), (289, 299, 479, 489), (160, 150, 626, 616), (81, 91, 687, 697), (359, 369, 409, 419), (230, 220, 556, 546), (151, 161, 617, 627), (300, 290, 486, 476), (221, 231, 547, 557), (92, 82, 694, 684), (370, 360, 416, 406), (291, 301, 477, 487), (162, 152, 624, 614), (83, 93, 685, 695), (361, 371, 407, 417), (232, 222, 554, 544), (153, 163, 615, 625), (302, 292, 484, 474), (223, 233, 545, 555), (94, 84, 692, 682), (372, 362, 414, 404), (293, 303, 475, 485), (164, 154, 622, 612), (85, 95, 683, 693), (363, 373, 405, 415), (234, 224, 552, 542), (155, 165, 613, 623), (304, 294, 482, 472), (225, 235, 543, 553), (96, 86, 690, 680), (374, 364, 412, 400), (295, 305, 473, 483), (166, 156, 620, 610), (87, 97, 681, 691), (365, 375, 401, 413), (236, 226, 550, 540), (157, 167, 611, 621), (306, 296, 480, 470), (227, 237, 541, 551), (98, 88, 688, 678), (376, 366, 410, 396), (297, 307, 471, 481), (168, 158, 618, 608), (89, 99, 679, 689), (367, 377, 397, 411), (238, 228, 548, 538), (159, 169, 609, 619), (308, 298, 478, 468), (229, 239, 539, 549), (100, 90, 686, 676), (378, 368, 408, 392), (299, 309, 469, 479), (170, 160, 616, 606), (91, 101, 677, 687), (369, 379, 393, 409), (240, 230, 546, 536), (161, 171, 607, 617), (310, 300, 476, 466), (231, 241, 537, 547), (102, 92, 684, 674), (380, 370, 406, 388), (301, 311, 467, 477), (172, 162, 614, 604), (93, 103, 675, 685), (371, 381, 389, 407), (242, 232, 544, 534), (163, 173, 605, 615), (312, 302, 474, 464), (233, 243, 535, 545), (104, 94, 682, 672), (382, 372, 404, 384), (303, 313, 465, 475), (174, 164, 612, 602), (95, 105, 673, 683), (373, 383, 385, 405), (244, 234, 542, 532), (165, 175, 603, 613), (314, 304, 472, 462), (235, 245, 533, 543), (106, 96, 680, 670), (73, 374, 400, 403), (305, 315, 463, 473), (176, 166, 610, 600), (97, 107, 671, 681), (246, 236, 540, 530), (167, 177, 601, 611), (375, 72, 402, 401), (316, 306, 470, 460), (237, 247, 531, 541), (108, 98, 678, 668), (307, 317, 461, 471), (178, 168, 608, 598), (99, 109, 669, 679), (71, 376, 396, 399), (248, 238, 538, 528), (169, 179, 599, 609), (318, 308, 468, 458), (239, 249, 529, 539), (110, 100, 676, 666), (377, 70, 398, 397), (309, 319, 459, 469), (0, 65, 82, 2), (385, 386, 387, 384), (389, 390, 391, 388), (393, 394, 395, 392), (397, 398, 399, 396), (401, 402, 403, 400), (405, 385, 384, 404), (407, 389, 388, 406), (409, 393, 392, 408), (411, 397, 396, 410), (413, 401, 400, 412), (415, 405, 404, 414), (417, 407, 406, 416), (419, 409, 408, 418), (421, 411, 410, 420), (423, 413, 412, 422), (425, 415, 414, 424), (427, 417, 416, 426), (429, 419, 418, 428), (431, 421, 420, 430), (433, 423, 422, 432), (435, 425, 424, 434), (437, 427, 426, 436), (439, 429, 428, 438), (441, 431, 430, 440), (443, 433, 432, 442), (445, 435, 434, 444), (447, 437, 436, 446), (449, 439, 438, 448), (451, 441, 440, 450), (453, 443, 442, 452), (455, 445, 444, 454), (457, 447, 446, 456), (459, 449, 448, 458), (461, 451, 450, 460), (463, 453, 452, 462), (465, 455, 454, 464), (467, 457, 456, 466), (469, 459, 458, 468), (471, 461, 460, 470), (473, 463, 462, 472), (475, 465, 464, 474), (477, 467, 466, 476), (479, 469, 468, 478), (481, 471, 470, 480), (483, 473, 472, 482), (485, 475, 474, 484), (487, 477, 476, 486), (489, 479, 478, 488), (491, 481, 480, 490), (493, 483, 482, 492), (495, 485, 484, 494), (497, 487, 486, 496), (499, 489, 488, 498), (501, 491, 490, 500), (503, 493, 492, 502), (505, 495, 494, 504), (507, 497, 496, 506), (509, 499, 498, 508), (511, 501, 500, 510), (513, 503, 502, 512), (515, 505, 504, 514), (517, 507, 506, 516), (519, 509, 508, 518), (521, 511, 510, 520), (523, 513, 512, 522), (525, 515, 514, 524), (527, 517, 516, 526), (529, 519, 518, 528), (531, 521, 520, 530), (533, 523, 522, 532), (535, 525, 524, 534), (537, 527, 526, 536), (539, 529, 528, 538), (541, 531, 530, 540), (543, 533, 532, 542), (545, 535, 534, 544), (547, 537, 536, 546), (549, 539, 538, 548), (551, 541, 540, 550), (553, 543, 542, 552), (555, 545, 544, 554), (557, 547, 546, 556), (559, 549, 548, 558), (561, 551, 550, 560), (563, 553, 552, 562), (565, 555, 554, 564), (567, 557, 556, 566), (569, 559, 558, 568), (571, 561, 560, 570), (573, 563, 562, 572), (575, 565, 564, 574), (577, 567, 566, 576), (579, 569, 568, 578), (581, 571, 570, 580), (583, 573, 572, 582), (585, 575, 574, 584), (587, 577, 576, 586), (589, 579, 578, 588), (591, 581, 580, 590), (593, 583, 582, 592), (595, 585, 584, 594), (597, 587, 586, 596), (599, 589, 588, 598), (601, 591, 590, 600), (603, 593, 592, 602), (605, 595, 594, 604), (607, 597, 596, 606), (609, 599, 598, 608), (611, 601, 600, 610), (613, 603, 602, 612), (615, 605, 604, 614), (617, 607, 606, 616), (619, 609, 608, 618), (621, 611, 610, 620), (623, 613, 612, 622), (625, 615, 614, 624), (627, 617, 616, 626), (629, 619, 618, 628), (631, 621, 620, 630), (633, 623, 622, 632), (635, 625, 624, 634), (637, 627, 626, 636), (639, 629, 628, 638), (641, 631, 630, 640), (643, 633, 632, 642), (645, 635, 634, 644), (647, 637, 636, 646), (649, 639, 638, 648), (651, 641, 640, 650), (653, 643, 642, 652), (655, 645, 644, 654), (657, 647, 646, 656), (659, 649, 648, 658), (661, 651, 650, 660), (663, 653, 652, 662), (665, 655, 654, 664), (667, 657, 656, 666), (669, 659, 658, 668), (671, 661, 660, 670), (673, 663, 662, 672), (675, 665, 664, 674), (677, 667, 666, 676), (679, 669, 668, 678), (681, 671, 670, 680), (683, 673, 672, 682), (685, 675, 674, 684), (687, 677, 676, 686), (689, 679, 678, 688), (691, 681, 680, 690), (693, 683, 682, 692), (695, 685, 684, 694), (697, 687, 686, 696), (699, 689, 688, 698), (701, 691, 690, 700), (703, 693, 692, 702), (386, 695, 694, 387), (390, 697, 696, 391), (394, 699, 698, 395), (398, 701, 700, 399), (402, 703, 702, 403), (76, 71, 399, 700), (148, 138, 638, 628), (277, 287, 491, 501), (356, 346, 430, 420), (72, 75, 703, 402), (207, 217, 561, 571), (286, 276, 500, 490), (74, 73, 403, 702), (137, 147, 631, 641), (216, 206, 570, 560), (345, 355, 423, 433), (146, 136, 640, 630), (275, 285, 493, 503), (354, 344, 432, 422), (205, 215, 563, 573), (284, 274, 502, 492), (135, 145, 633, 643), (214, 204, 572, 562), (343, 353, 425, 435), (144, 134, 642, 632), (273, 283, 495, 505), (352, 342, 434, 424), (203, 213, 565, 575), (282, 272, 504, 494), (133, 143, 635, 645), (212, 202, 574, 564), (341, 351, 427, 437), (142, 132, 644, 634), (271, 281, 497, 507), (350, 340, 436, 426), (201, 211, 567, 577), (280, 270, 506, 496), (131, 141, 637, 647), (210, 200, 576, 566), (339, 349, 429, 439), (140, 130, 646, 636), (269, 279, 499, 509), (348, 338, 438, 428), (199, 209, 569, 579), (278, 268, 508, 498), (129, 139, 639, 649), (208, 198, 578, 568), (337, 347, 431, 441), (138, 128, 648, 638), (267, 277, 501, 511), (346, 336, 440, 430), (197, 207, 571, 581), (276, 266, 510, 500), (127, 137, 641, 651), (206, 196, 580, 570), (335, 345, 433, 443), (136, 126, 650, 640), (265, 275, 503, 513), (344, 334, 442, 432), (195, 205, 573, 583), (274, 264, 512, 502), (125, 135, 643, 653), (204, 194, 582, 572), (333, 343, 435, 445), (134, 124, 652, 642), (263, 273, 505, 515), (342, 332, 444, 434), (193, 203, 575, 585), (272, 262, 514, 504), (123, 133, 645, 655), (202, 192, 584, 574), (331, 341, 437, 447), (132, 122, 654, 644), (261, 271, 507, 517), (340, 330, 446, 436), (191, 201, 577, 587), (270, 260, 516, 506), (121, 131, 647, 657), (200, 190, 586, 576), (329, 339, 439, 449), (130, 120, 656, 646), (259, 269, 509, 519), (338, 328, 448, 438), (189, 199, 579, 589), (268, 258, 518, 508), (119, 129, 649, 659), (198, 188, 588, 578), (327, 337, 441, 451), (128, 118, 658, 648), (257, 267, 511, 521), (336, 326, 450, 440), (187, 197, 581, 591), (266, 256, 520, 510), (117, 127, 651, 661), (196, 186, 590, 580), (325, 335, 443, 453), (126, 116, 660, 650), (255, 265, 513, 523), (334, 324, 452, 442), (185, 195, 583, 593), (264, 254, 522, 512), (115, 125, 653, 663), (194, 184, 592, 582), (323, 333, 445, 455), (124, 114, 662, 652), (253, 263, 515, 525), (332, 322, 454, 444), (183, 193, 585, 595), (262, 252, 524, 514), (113, 123, 655, 665), (192, 182, 594, 584), (321, 331, 447, 457), (122, 112, 664, 654), (251, 261, 517, 527), (330, 320, 456, 446), (181, 191, 587, 597), (260, 250, 526, 516), (111, 121, 657, 667), (190, 180, 596, 586), (319, 329, 449, 459), (120, 110, 666, 656), (249, 259, 519, 529), (328, 318, 458, 448), (179, 189, 589, 599), (258, 248, 528, 518), (109, 119, 659, 669), (188, 178, 598, 588), (317, 327, 451, 461), (383, 64, 386, 385), (118, 108, 668, 658), (247, 257, 521, 531), (326, 316, 460, 450), (177, 187, 591, 601), (256, 246, 530, 520), (65, 382, 384, 387), (107, 117, 661, 671), (186, 176, 600, 590), (315, 325, 453, 463), (116, 106, 670, 660), (245, 255, 523, 533), (324, 314, 462, 452), (381, 66, 390, 389), (175, 185, 593, 603), (254, 244, 532, 522), (105, 115, 663, 673), (184, 174, 602, 592), (313, 323, 455, 465), (67, 380, 388, 391), (114, 104, 672, 662), (243, 253, 525, 535), (322, 312, 464, 454), (173, 183, 595, 605), (252, 242, 534, 524), (379, 68, 394, 393), (103, 113, 665, 675), (182, 172, 604, 594), (311, 321, 457, 467), (112, 102, 674, 664), (241, 251, 527, 537), (320, 310, 466, 456), (69, 378, 392, 395), (171, 181, 597, 607), (250, 240, 536, 526), (101, 111, 667, 677), (180, 170, 606, 596), (51, 49, 753, 755), (48, 50, 754, 752), (49, 47, 751, 753), (46, 48, 752, 750), (47, 45, 749, 751), (44, 46, 750, 748), (45, 43, 747, 749), (42, 44, 748, 746), (43, 41, 745, 747), (40, 42, 746, 744), (41, 39, 743, 745), (38, 40, 744, 742), (39, 37, 741, 743), (36, 38, 742, 740), (37, 35, 739, 741), (34, 36, 740, 738), (35, 33, 737, 739), (32, 34, 738, 736), (33, 31, 735, 737), (30, 32, 736, 734), (31, 29, 733, 735), (28, 30, 734, 732), (29, 27, 731, 733), (26, 28, 732, 730), (27, 25, 729, 731), (24, 26, 730, 728), (718, 720, 784, 782), (744, 746, 810, 808), (747, 745, 809, 811), (721, 719, 783, 785), (746, 748, 812, 810), (720, 722, 786, 784), (749, 747, 811, 813), (723, 721, 785, 787), (748, 750, 814, 812), (722, 724, 788, 786), (751, 749, 813, 815), (725, 723, 787, 789), (750, 752, 816, 814), (724, 726, 790, 788), (753, 751, 815, 817), (727, 725, 789, 791), (752, 754, 818, 816), (726, 728, 792, 790), (755, 753, 817, 819), (729, 727, 791, 793), (754, 756, 820, 818), (728, 730, 794, 792), (757, 755, 819, 821), (731, 729, 793, 795), (756, 758, 822, 820), (730, 732, 796, 794), (704, 705, 769, 768), (759, 757, 821, 823), (733, 731, 795, 797), (706, 707, 771, 770), (758, 760, 824, 822), (732, 734, 798, 796), (705, 708, 772, 769), (761, 759, 823, 825), (735, 733, 797, 799), (709, 706, 770, 773), (760, 762, 826, 824), (734, 736, 800, 798), (708, 710, 774, 772), (763, 761, 825, 827), (737, 735, 799, 801), (711, 709, 773, 775), (762, 764, 828, 826), (736, 738, 802, 800), (710, 712, 776, 774), (765, 763, 827, 829), (739, 737, 801, 803), (713, 711, 775, 777), (764, 766, 830, 828), (738, 740, 804, 802), (712, 714, 778, 776), (767, 765, 829, 831), (741, 739, 803, 805), (715, 713, 777, 779), (766, 704, 768, 830), (740, 742, 806, 804), (714, 716, 780, 778), (707, 767, 831, 771), (743, 741, 805, 807), (717, 715, 779, 781), (742, 744, 808, 806), (716, 718, 782, 780), (745, 743, 807, 809), (719, 717, 781, 783), (50, 52, 756, 754), (53, 51, 755, 757), (0, 2, 705, 704), (52, 54, 758, 756), (3, 1, 707, 706), (55, 53, 757, 759), (2, 4, 708, 705), (54, 56, 760, 758), (5, 3, 706, 709), (57, 55, 759, 761), (4, 6, 710, 708), (56, 58, 762, 760), (7, 5, 709, 711), (59, 57, 761, 763), (6, 8, 712, 710), (58, 60, 764, 762), (9, 7, 711, 713), (61, 59, 763, 765), (8, 10, 714, 712), (60, 62, 766, 764), (11, 9, 713, 715), (63, 61, 765, 767), (10, 12, 716, 714), (62, 0, 704, 766), (13, 11, 715, 717), (1, 63, 767, 707), (12, 14, 718, 716), (15, 13, 717, 719), (14, 16, 720, 718), (17, 15, 719, 721), (16, 18, 722, 720), (19, 17, 721, 723), (18, 20, 724, 722), (21, 19, 723, 725), (20, 22, 726, 724), (23, 21, 725, 727), (22, 24, 728, 726), (25, 23, 727, 729)])
me_cilindro.polygons.foreach_set('use_smooth', [True] * 800)
_uv = me_cilindro.uv_layers.new(name='MapaUV')
_uv.uv.foreach_set('vector', [0.9688, 0.9334, 0.9688, 1.0, 0.9375, 1.0, 0.9375, 0.9334, 0.9688, 0.8501, 0.9688, 0.8999, 0.9375, 0.8999, 0.9375, 0.8501, 0.9375, 0.8501, 0.9375, 0.8999, 0.9062, 0.8999, 0.9062, 0.8501, 0.9062, 0.8501, 0.9062, 0.8999, 0.875, 0.8999, 0.875, 0.8501, 0.875, 0.8501, 0.875, 0.8999, 0.8438, 0.8999, 0.8438, 0.8501, 0.8438, 0.8501, 0.8438, 0.8999, 0.8125, 0.8999, 0.8125, 0.8501, 0.8125, 0.8501, 0.8125, 0.8999, 0.7812, 0.8999, 0.7812, 0.8501, 0.7812, 0.8501, 0.7812, 0.8999, 0.75, 0.8999, 0.75, 0.8501, 0.75, 0.8501, 0.75, 0.8999, 0.7188, 0.8999, 0.7188, 0.8501, 0.7188, 0.8501, 0.7188, 0.8999, 0.6875, 0.8999, 0.6875, 0.8501, 0.6875, 0.8501, 0.6875, 0.8999, 0.6562, 0.8999, 0.6563, 0.8501, 0.6563, 0.8501, 0.6562, 0.8999, 0.625, 0.8999, 0.625, 0.8501, 0.625, 0.8501, 0.625, 0.8999, 0.5938, 0.8999, 0.5938, 0.8501, 0.5938, 0.8501, 0.5938, 0.8999, 0.5625, 0.8999, 0.5625, 0.8501, 0.5625, 0.8501, 0.5625, 0.8999, 0.5312, 0.8999, 0.5312, 0.8501, 0.5312, 0.8501, 0.5312, 0.8999, 0.5, 0.8999, 0.5, 0.8501, 0.5, 0.8501, 0.5, 0.8999, 0.4688, 0.8999, 0.4688, 0.8501, 0.4688, 0.8501, 0.4688, 0.8999, 0.4375, 0.8999, 0.4375, 0.8501, 0.4375, 0.8501, 0.4375, 0.8999, 0.4062, 0.8999, 0.4063, 0.8501, 0.4063, 0.8501, 0.4062, 0.8999, 0.375, 0.8999, 0.375, 0.8501, 0.375, 0.8501, 0.375, 0.8999, 0.3437, 0.8999, 0.3437, 0.8501, 0.3437, 0.8501, 0.3437, 0.8999, 0.3125, 0.8999, 0.3125, 0.8501, 0.3125, 0.8501, 0.3125, 0.8999, 0.2812, 0.8999, 0.2812, 0.8501, 0.2812, 0.8501, 0.2812, 0.8999, 0.25, 0.8999, 0.25, 0.8501, 0.25, 0.8501, 0.25, 0.8999, 0.2188, 0.8999, 0.2188, 0.8501, 0.2188, 0.8501, 0.2188, 0.8999, 0.1875, 0.8999, 0.1875, 0.8501, 0.1875, 0.8501, 0.1875, 0.8999, 0.1562, 0.8999, 0.1562, 0.8501, 0.1562, 0.8501, 0.1562, 0.8999, 0.125, 0.8999, 0.125, 0.8501, 0.125, 0.8501, 0.125, 0.8999, 0.09375, 0.8999, 0.09375, 0.8501, 0.09375, 0.8501, 0.09375, 0.8999, 0.0625, 0.8999, 0.0625, 0.8501, 0.0625, 0.8501, 0.0625, 0.8999, 0.03125, 0.8999, 0.03125, 0.8501, 1.0, 0.9334, 1.0, 1.0, 0.9688, 1.0, 0.9688, 0.9334, 1.0, 0.6001, 1.0, 0.6499, 0.9688, 0.6499, 0.9688, 0.6001, 1.0, 0.6834, 1.0, 0.7332, 0.9688, 0.7332, 0.9688, 0.6834, 1.0, 0.7668, 1.0, 0.8166, 0.9688, 0.8166, 0.9688, 0.7668, 1.0, 0.8501, 1.0, 0.8999, 0.9688, 0.8999, 0.9688, 0.8501, 0.03125, 0.9334, 0.03125, 1.0, 0.0, 1.0, 0.0, 0.9334, 0.0625, 0.5, 0.0625, 0.5666, 0.03125, 0.5666, 0.03125, 0.5, 0.0625, 0.6001, 0.0625, 0.6499, 0.03125, 0.6499, 0.03125, 0.6001, 0.0625, 0.6834, 0.0625, 0.7332, 0.03125, 0.7332, 0.03125, 0.6834, 0.0625, 0.7668, 0.0625, 0.8166, 0.03125, 0.8166, 0.03125, 0.7668, 0.0625, 0.9334, 0.0625, 1.0, 0.03125, 1.0, 0.03125, 0.9334, 0.09375, 0.5, 0.09375, 0.5666, 0.0625, 0.5666, 0.0625, 0.5, 0.09375, 0.6001, 0.09375, 0.6499, 0.0625, 0.6499, 0.0625, 0.6001, 0.09375, 0.6834, 0.09375, 0.7332, 0.0625, 0.7332, 0.0625, 0.6834, 0.09375, 0.7668, 0.09375, 0.8166, 0.0625, 0.8166, 0.0625, 0.7668, 0.09375, 0.9334, 0.09375, 1.0, 0.0625, 1.0, 0.0625, 0.9334, 0.125, 0.5, 0.125, 0.5666, 0.09375, 0.5666, 0.09375, 0.5, 0.125, 0.6001, 0.125, 0.6499, 0.09375, 0.6499, 0.09375, 0.6001, 0.125, 0.6834, 0.125, 0.7332, 0.09375, 0.7332, 0.09375, 0.6834, 0.125, 0.7668, 0.125, 0.8166, 0.09375, 0.8166, 0.09375, 0.7668, 0.125, 0.9334, 0.125, 1.0, 0.09375, 1.0, 0.09375, 0.9334, 0.1562, 0.5, 0.1562, 0.5666, 0.125, 0.5666, 0.125, 0.5, 0.1562, 0.6001, 0.1562, 0.6499, 0.125, 0.6499, 0.125, 0.6001, 0.1562, 0.6834, 0.1562, 0.7332, 0.125, 0.7332, 0.125, 0.6834, 0.1562, 0.7668, 0.1562, 0.8166, 0.125, 0.8166, 0.125, 0.7668, 0.1562, 0.9334, 0.1562, 1.0, 0.125, 1.0, 0.125, 0.9334, 0.1875, 0.5, 0.1875, 0.5666, 0.1562, 0.5666, 0.1562, 0.5, 0.1875, 0.6001, 0.1875, 0.6499, 0.1562, 0.6499, 0.1562, 0.6001, 0.1875, 0.6834, 0.1875, 0.7332, 0.1562, 0.7332, 0.1562, 0.6834, 0.1875, 0.7668, 0.1875, 0.8166, 0.1562, 0.8166, 0.1562, 0.7668, 0.1875, 0.9334, 0.1875, 1.0, 0.1562, 1.0, 0.1562, 0.9334, 0.2188, 0.5, 0.2188, 0.5666, 0.1875, 0.5666, 0.1875, 0.5, 0.2188, 0.6001, 0.2188, 0.6499, 0.1875, 0.6499, 0.1875, 0.6001, 0.2188, 0.6834, 0.2188, 0.7332, 0.1875, 0.7332, 0.1875, 0.6834, 0.2188, 0.7668, 0.2188, 0.8166, 0.1875, 0.8166, 0.1875, 0.7668, 0.2188, 0.9334, 0.2188, 1.0, 0.1875, 1.0, 0.1875, 0.9334, 0.25, 0.5, 0.25, 0.5666, 0.2188, 0.5666, 0.2188, 0.5, 0.25, 0.6001, 0.25, 0.6499, 0.2188, 0.6499, 0.2188, 0.6001, 0.25, 0.6834, 0.25, 0.7332, 0.2188, 0.7332, 0.2188, 0.6834, 0.25, 0.7668, 0.25, 0.8166, 0.2188, 0.8166, 0.2188, 0.7668, 0.25, 0.9334, 0.25, 1.0, 0.2188, 1.0, 0.2188, 0.9334, 0.2812, 0.5, 0.2812, 0.5666, 0.25, 0.5666, 0.25, 0.5, 0.2812, 0.6001, 0.2812, 0.6499, 0.25, 0.6499, 0.25, 0.6001, 0.2812, 0.6834, 0.2812, 0.7332, 0.25, 0.7332, 0.25, 0.6834, 0.2812, 0.7668, 0.2812, 0.8166, 0.25, 0.8166, 0.25, 0.7668, 0.2812, 0.9334, 0.2812, 1.0, 0.25, 1.0, 0.25, 0.9334, 0.3125, 0.5, 0.3125, 0.5666, 0.2812, 0.5666, 0.2812, 0.5, 0.3125, 0.6001, 0.3125, 0.6499, 0.2812, 0.6499, 0.2812, 0.6001, 0.3125, 0.6834, 0.3125, 0.7332, 0.2812, 0.7332, 0.2812, 0.6834, 0.3125, 0.7668, 0.3125, 0.8166, 0.2812, 0.8166, 0.2812, 0.7668, 0.3125, 0.9334, 0.3125, 1.0, 0.2812, 1.0, 0.2812, 0.9334, 0.3438, 0.5, 0.3438, 0.5666, 0.3125, 0.5666, 0.3125, 0.5, 0.3438, 0.6001, 0.3438, 0.6499, 0.3125, 0.6499, 0.3125, 0.6001, 0.3437, 0.6834, 0.3437, 0.7332, 0.3125, 0.7332, 0.3125, 0.6834, 0.3437, 0.7668, 0.3437, 0.8166, 0.3125, 0.8166, 0.3125, 0.7668, 0.3437, 0.9334, 0.3438, 1.0, 0.3125, 1.0, 0.3125, 0.9334, 0.375, 0.5, 0.375, 0.5666, 0.3438, 0.5666, 0.3438, 0.5, 0.375, 0.6001, 0.375, 0.6499, 0.3438, 0.6499, 0.3438, 0.6001, 0.375, 0.6834, 0.375, 0.7332, 0.3437, 0.7332, 0.3437, 0.6834, 0.375, 0.7668, 0.375, 0.8166, 0.3437, 0.8166, 0.3438, 0.7668, 0.375, 0.9334, 0.375, 1.0, 0.3438, 1.0, 0.3437, 0.9334, 0.4062, 0.5, 0.4062, 0.5666, 0.375, 0.5666, 0.375, 0.5, 0.4062, 0.6001, 0.4062, 0.6499, 0.375, 0.6499, 0.375, 0.6001, 0.4062, 0.6834, 0.4063, 0.7332, 0.375, 0.7332, 0.375, 0.6834, 0.4063, 0.7668, 0.4063, 0.8166, 0.375, 0.8166, 0.375, 0.7668, 0.4062, 0.9334, 0.4062, 1.0, 0.375, 1.0, 0.375, 0.9334, 0.4375, 0.5, 0.4375, 0.5666, 0.4062, 0.5666, 0.4062, 0.5, 0.4375, 0.6001, 0.4375, 0.6499, 0.4062, 0.6499, 0.4062, 0.6001, 0.4375, 0.6834, 0.4375, 0.7332, 0.4063, 0.7332, 0.4062, 0.6834, 0.4375, 0.7668, 0.4375, 0.8166, 0.4063, 0.8166, 0.4063, 0.7668, 0.4375, 0.9334, 0.4375, 1.0, 0.4062, 1.0, 0.4062, 0.9334, 0.4688, 0.5, 0.4688, 0.5666, 0.4375, 0.5666, 0.4375, 0.5, 0.4688, 0.6001, 0.4687, 0.6499, 0.4375, 0.6499, 0.4375, 0.6001, 0.4687, 0.6834, 0.4688, 0.7332, 0.4375, 0.7332, 0.4375, 0.6834, 0.4688, 0.7668, 0.4688, 0.8166, 0.4375, 0.8166, 0.4375, 0.7668, 0.4688, 0.9334, 0.4688, 1.0, 0.4375, 1.0, 0.4375, 0.9334, 0.5, 0.5, 0.5, 0.5666, 0.4688, 0.5666, 0.4688, 0.5, 0.5, 0.6001, 0.5, 0.6499, 0.4687, 0.6499, 0.4688, 0.6001, 0.5, 0.6834, 0.5, 0.7332, 0.4688, 0.7332, 0.4687, 0.6834, 0.5, 0.7668, 0.5, 0.8166, 0.4688, 0.8166, 0.4688, 0.7668, 0.5, 0.9334, 0.5, 1.0, 0.4688, 1.0, 0.4688, 0.9334, 0.5312, 0.5, 0.5312, 0.5666, 0.5, 0.5666, 0.5, 0.5, 0.5312, 0.6001, 0.5312, 0.6499, 0.5, 0.6499, 0.5, 0.6001, 0.5312, 0.6834, 0.5312, 0.7332, 0.5, 0.7332, 0.5, 0.6834, 0.5312, 0.7668, 0.5312, 0.8166, 0.5, 0.8166, 0.5, 0.7668, 0.5312, 0.9334, 0.5312, 1.0, 0.5, 1.0, 0.5, 0.9334, 0.5625, 0.5, 0.5625, 0.5666, 0.5312, 0.5666, 0.5312, 0.5, 0.5625, 0.6001, 0.5625, 0.6499, 0.5312, 0.6499, 0.5312, 0.6001, 0.5625, 0.6834, 0.5625, 0.7332, 0.5312, 0.7332, 0.5312, 0.6834, 0.5625, 0.7668, 0.5625, 0.8166, 0.5312, 0.8166, 0.5312, 0.7668, 0.5625, 0.9334, 0.5625, 1.0, 0.5312, 1.0, 0.5312, 0.9334, 0.5938, 0.5, 0.5938, 0.5666, 0.5625, 0.5666, 0.5625, 0.5, 0.5938, 0.6001, 0.5938, 0.6499, 0.5625, 0.6499, 0.5625, 0.6001, 0.5938, 0.6834, 0.5938, 0.7332, 0.5625, 0.7332, 0.5625, 0.6834, 0.5938, 0.7668, 0.5938, 0.8166, 0.5625, 0.8166, 0.5625, 0.7668, 0.5938, 0.9334, 0.5938, 1.0, 0.5625, 1.0, 0.5625, 0.9334, 0.625, 0.5, 0.625, 0.5666, 0.5938, 0.5666, 0.5938, 0.5, 0.625, 0.6001, 0.625, 0.6499, 0.5938, 0.6499, 0.5938, 0.6001, 0.625, 0.6834, 0.625, 0.7332, 0.5938, 0.7332, 0.5938, 0.6834, 0.625, 0.7668, 0.625, 0.8166, 0.5938, 0.8166, 0.5938, 0.7668, 0.625, 0.9334, 0.625, 1.0, 0.5938, 1.0, 0.5938, 0.9334, 0.6562, 0.5, 0.6562, 0.5666, 0.625, 0.5666, 0.625, 0.5, 0.6562, 0.6001, 0.6562, 0.6499, 0.625, 0.6499, 0.625, 0.6001, 0.6562, 0.6834, 0.6563, 0.7332, 0.625, 0.7332, 0.625, 0.6834, 0.6563, 0.7668, 0.6563, 0.8166, 0.625, 0.8166, 0.625, 0.7668, 0.6562, 0.9334, 0.6562, 1.0, 0.625, 1.0, 0.625, 0.9334, 0.6875, 0.5, 0.6875, 0.5666, 0.6562, 0.5666, 0.6562, 0.5, 0.6875, 0.6001, 0.6875, 0.6499, 0.6562, 0.6499, 0.6562, 0.6001, 0.6875, 0.6834, 0.6875, 0.7332, 0.6563, 0.7332, 0.6562, 0.6834, 0.6875, 0.7668, 0.6875, 0.8166, 0.6563, 0.8166, 0.6563, 0.7668, 0.6875, 0.9334, 0.6875, 1.0, 0.6562, 1.0, 0.6562, 0.9334, 0.7188, 0.5, 0.7188, 0.5666, 0.6875, 0.5666, 0.6875, 0.5, 0.7188, 0.6001, 0.7188, 0.6499, 0.6875, 0.6499, 0.6875, 0.6001, 0.7188, 0.6834, 0.7188, 0.7332, 0.6875, 0.7332, 0.6875, 0.6834, 0.7188, 0.7668, 0.7188, 0.8166, 0.6875, 0.8166, 0.6875, 0.7668, 0.7188, 0.9334, 0.7188, 1.0, 0.6875, 1.0, 0.6875, 0.9334, 0.75, 0.5, 0.75, 0.5666, 0.7188, 0.5666, 0.7188, 0.5, 0.75, 0.6001, 0.75, 0.6499, 0.7188, 0.6499, 0.7188, 0.6001, 0.75, 0.6834, 0.75, 0.7332, 0.7188, 0.7332, 0.7188, 0.6834, 0.75, 0.7668, 0.75, 0.8166, 0.7188, 0.8166, 0.7188, 0.7668, 0.75, 0.9334, 0.75, 1.0, 0.7188, 1.0, 0.7188, 0.9334, 0.7812, 0.5, 0.7812, 0.5666, 0.75, 0.5666, 0.75, 0.5, 0.7812, 0.6001, 0.7812, 0.6499, 0.75, 0.6499, 0.75, 0.6001, 0.7812, 0.6834, 0.7812, 0.7332, 0.75, 0.7332, 0.75, 0.6834, 0.7812, 0.7668, 0.7812, 0.8166, 0.75, 0.8166, 0.75, 0.7668, 0.7812, 0.9334, 0.7812, 1.0, 0.75, 1.0, 0.75, 0.9334, 0.8125, 0.5, 0.8125, 0.5666, 0.7812, 0.5666, 0.7812, 0.5, 0.8125, 0.6001, 0.8125, 0.6499, 0.7812, 0.6499, 0.7812, 0.6001, 0.8125, 0.6834, 0.8125, 0.7332, 0.7812, 0.7332, 0.7812, 0.6834, 0.8125, 0.7668, 0.8125, 0.8166, 0.7812, 0.8166, 0.7812, 0.7668, 0.8125, 0.9334, 0.8125, 1.0, 0.7812, 1.0, 0.7812, 0.9334, 0.8438, 0.5, 0.8438, 0.5666, 0.8125, 0.5666, 0.8125, 0.5, 0.8438, 0.6001, 0.8437, 0.6499, 0.8125, 0.6499, 0.8125, 0.6001, 0.8438, 0.6834, 0.8438, 0.7332, 0.8125, 0.7332, 0.8125, 0.6834, 0.8438, 0.7668, 0.8438, 0.8166, 0.8125, 0.8166, 0.8125, 0.7668, 0.8438, 0.9334, 0.8438, 1.0, 0.8125, 1.0, 0.8125, 0.9334, 0.875, 0.5, 0.875, 0.5666, 0.8438, 0.5666, 0.8438, 0.5, 0.875, 0.6001, 0.875, 0.6499, 0.8438, 0.6499, 0.8438, 0.6001, 0.875, 0.6834, 0.875, 0.7332, 0.8438, 0.7332, 0.8437, 0.6834, 0.875, 0.7668, 0.875, 0.8166, 0.8438, 0.8166, 0.8438, 0.7668, 0.875, 0.9334, 0.875, 1.0, 0.8438, 1.0, 0.8438, 0.9334, 0.9062, 0.5, 0.9062, 0.5666, 0.875, 0.5666, 0.875, 0.5, 0.9062, 0.6001, 0.9062, 0.6499, 0.875, 0.6499, 0.875, 0.6001, 0.9062, 0.6834, 0.9062, 0.7332, 0.875, 0.7332, 0.875, 0.6834, 0.9062, 0.7668, 0.9062, 0.8166, 0.875, 0.8166, 0.875, 0.7668, 0.9062, 0.9334, 0.9062, 1.0, 0.875, 1.0, 0.875, 0.9334, 0.9375, 0.5, 0.9375, 0.5666, 0.9062, 0.5666, 0.9062, 0.5, 0.9375, 0.6001, 0.9375, 0.6499, 0.9062, 0.6499, 0.9062, 0.6001, 0.9375, 0.6834, 0.9375, 0.7332, 0.9062, 0.7332, 0.9062, 0.6834, 0.9375, 0.7668, 0.9375, 0.8166, 0.9062, 0.8166, 0.9062, 0.7668, 0.9375, 0.9334, 0.9375, 1.0, 0.9062, 1.0, 0.9062, 0.9334, 0.9688, 0.5, 0.9688, 0.5666, 0.9375, 0.5666, 0.9375, 0.5, 0.9688, 0.6001, 0.9688, 0.6499, 0.9375, 0.6499, 0.9375, 0.6001, 0.9688, 0.6834, 0.9688, 0.7332, 0.9375, 0.7332, 0.9375, 0.6834, 0.9688, 0.7668, 0.9688, 0.8166, 0.9375, 0.8166, 0.9375, 0.7668, 0.03125, 0.5, 0.03125, 0.5666, 0.0, 0.5666, 0.0, 0.5, 0.03125, 0.6001, 0.03125, 0.6499, 0.0, 0.6499, 0.0, 0.6001, 0.03125, 0.6834, 0.03125, 0.7332, 0.0, 0.7332, 0.0, 0.6834, 0.03125, 0.7668, 0.03125, 0.8166, 0.0, 0.8166, 0.0, 0.7668, 0.03125, 0.8501, 0.03125, 0.8999, 0.0, 0.8999, 0.0, 0.8501, 0.125, 0.8501, 0.09375, 0.8501, 0.09375, 0.8501, 0.125, 0.8501, 0.5312, 0.7332, 0.5625, 0.7332, 0.5625, 0.7332, 0.5312, 0.7332, 0.7812, 0.7668, 0.75, 0.7668, 0.75, 0.7668, 0.7812, 0.7668, 1.0, 0.8501, 0.9688, 0.8501, 0.9688, 0.8501, 1.0, 0.8501, 0.3125, 0.7332, 0.3437, 0.7332, 0.3437, 0.7332, 0.3125, 0.7332, 0.5625, 0.7668, 0.5312, 0.7668, 0.5312, 0.7668, 0.5625, 0.7668, 0.9688, 0.7332, 1.0, 0.7332, 1.0, 0.7332, 0.9688, 0.7332, 0.09375, 0.7332, 0.125, 0.7332, 0.125, 0.7332, 0.09375, 0.7332, 0.3437, 0.7668, 0.3125, 0.7668, 0.3125, 0.7668, 0.3437, 0.7668, 0.75, 0.6499, 0.7812, 0.6499, 0.7812, 0.6499, 0.75, 0.6499, 1.0, 0.7668, 0.9688, 0.7668, 0.9688, 0.7668, 1.0, 0.7668, 0.125, 0.7668, 0.09375, 0.7668, 0.09375, 0.7668, 0.125, 0.7668, 0.5312, 0.6499, 0.5625, 0.6499, 0.5625, 0.6499, 0.5312, 0.6499, 0.7812, 0.6834, 0.75, 0.6834, 0.75, 0.6834, 0.7812, 0.6834, 0.9688, 0.6499, 1.0, 0.6499, 1.0, 0.6499, 0.9688, 0.6499, 0.3125, 0.6499, 0.3438, 0.6499, 0.3438, 0.6499, 0.3125, 0.6499, 0.5625, 0.6834, 0.5312, 0.6834, 0.5312, 0.6834, 0.5625, 0.6834, 1.0, 0.6834, 0.9688, 0.6834, 0.9688, 0.6834, 1.0, 0.6834, 0.09375, 0.6499, 0.125, 0.6499, 0.125, 0.6499, 0.09375, 0.6499, 0.3437, 0.6834, 0.3125, 0.6834, 0.3125, 0.6834, 0.3437, 0.6834, 0.75, 0.5666, 0.7812, 0.5666, 0.7812, 0.5666, 0.75, 0.5666, 0.9688, 0.5666, 1.0, 0.5666, 1.0, 0.5666, 0.9688, 0.5666, 0.125, 0.6834, 0.09375, 0.6834, 0.09375, 0.6834, 0.125, 0.6834, 0.5312, 0.5666, 0.5625, 0.5666, 0.5625, 0.5666, 0.5312, 0.5666, 0.7812, 0.6001, 0.75, 0.6001, 0.75, 0.6001, 0.7812, 0.6001, 1.0, 0.6001, 0.9688, 0.6001, 0.9688, 0.6001, 1.0, 0.6001, 0.3125, 0.5666, 0.3438, 0.5666, 0.3438, 0.5666, 0.3125, 0.5666, 0.5625, 0.6001, 0.5312, 0.6001, 0.5312, 0.6001, 0.5625, 0.6001, 0.9375, 0.8999, 0.9688, 0.8999, 0.9688, 0.8999, 0.9375, 0.8999, 0.09375, 0.5666, 0.125, 0.5666, 0.125, 0.5666, 0.09375, 0.5666, 0.3438, 0.6001, 0.3125, 0.6001, 0.3125, 0.6001, 0.3438, 0.6001, 0.7188, 0.8999, 0.75, 0.8999, 0.75, 0.8999, 0.7188, 0.8999, 0.9688, 0.9334, 0.9375, 0.9334, 0.9375, 0.9334, 0.9688, 0.9334, 0.125, 0.6001, 0.09375, 0.6001, 0.09375, 0.6001, 0.125, 0.6001, 0.5, 0.8999, 0.5312, 0.8999, 0.5312, 0.8999, 0.5, 0.8999, 0.75, 0.9334, 0.7188, 0.9334, 0.7188, 0.9334, 0.75, 0.9334, 0.2812, 0.8999, 0.3125, 0.8999, 0.3125, 0.8999, 0.2812, 0.8999, 0.5312, 0.9334, 0.5, 0.9334, 0.5, 0.9334, 0.5312, 0.9334, 0.9375, 0.8166, 0.9688, 0.8166, 0.9688, 0.8166, 0.9375, 0.8166, 0.0625, 0.8999, 0.09375, 0.8999, 0.09375, 0.8999, 0.0625, 0.8999, 0.3125, 0.9334, 0.2812, 0.9334, 0.2812, 0.9334, 0.3125, 0.9334, 0.7188, 0.8166, 0.75, 0.8166, 0.75, 0.8166, 0.7188, 0.8166, 0.9688, 0.8501, 0.9375, 0.8501, 0.9375, 0.8501, 0.9688, 0.8501, 0.09375, 0.9334, 0.0625, 0.9334, 0.0625, 0.9334, 0.09375, 0.9334, 0.5, 0.8166, 0.5312, 0.8166, 0.5312, 0.8166, 0.5, 0.8166, 0.75, 0.8501, 0.7188, 0.8501, 0.7188, 0.8501, 0.75, 0.8501, 0.2812, 0.8166, 0.3125, 0.8166, 0.3125, 0.8166, 0.2812, 0.8166, 0.5312, 0.8501, 0.5, 0.8501, 0.5, 0.8501, 0.5312, 0.8501, 0.9375, 0.7332, 0.9688, 0.7332, 0.9688, 0.7332, 0.9375, 0.7332, 0.0625, 0.8166, 0.09375, 0.8166, 0.09375, 0.8166, 0.0625, 0.8166, 0.3125, 0.8501, 0.2812, 0.8501, 0.2812, 0.8501, 0.3125, 0.8501, 0.7188, 0.7332, 0.75, 0.7332, 0.75, 0.7332, 0.7188, 0.7332, 0.9688, 0.7668, 0.9375, 0.7668, 0.9375, 0.7668, 0.9688, 0.7668, 0.09375, 0.8501, 0.0625, 0.8501, 0.0625, 0.8501, 0.09375, 0.8501, 0.5, 0.7332, 0.5312, 0.7332, 0.5312, 0.7332, 0.5, 0.7332, 0.75, 0.7668, 0.7188, 0.7668, 0.7188, 0.7668, 0.75, 0.7668, 0.2812, 0.7332, 0.3125, 0.7332, 0.3125, 0.7332, 0.2812, 0.7332, 0.5312, 0.7668, 0.5, 0.7668, 0.5, 0.7668, 0.5312, 0.7668, 0.9375, 0.6499, 0.9688, 0.6499, 0.9688, 0.6499, 0.9375, 0.6499, 0.0625, 0.7332, 0.09375, 0.7332, 0.09375, 0.7332, 0.0625, 0.7332, 0.3125, 0.7668, 0.2812, 0.7668, 0.2812, 0.7668, 0.3125, 0.7668, 0.7188, 0.6499, 0.75, 0.6499, 0.75, 0.6499, 0.7188, 0.6499, 0.9688, 0.6834, 0.9375, 0.6834, 0.9375, 0.6834, 0.9688, 0.6834, 0.09375, 0.7668, 0.0625, 0.7668, 0.0625, 0.7668, 0.09375, 0.7668, 0.5, 0.6499, 0.5312, 0.6499, 0.5312, 0.6499, 0.5, 0.6499, 0.75, 0.6834, 0.7188, 0.6834, 0.7188, 0.6834, 0.75, 0.6834, 0.2812, 0.6499, 0.3125, 0.6499, 0.3125, 0.6499, 0.2812, 0.6499, 0.5312, 0.6834, 0.5, 0.6834, 0.5, 0.6834, 0.5312, 0.6834, 0.9375, 0.5666, 0.9688, 0.5666, 0.9688, 0.5666, 0.9375, 0.5666, 0.0625, 0.6499, 0.09375, 0.6499, 0.09375, 0.6499, 0.0625, 0.6499, 0.3125, 0.6834, 0.2812, 0.6834, 0.2812, 0.6834, 0.3125, 0.6834, 0.7188, 0.5666, 0.75, 0.5666, 0.75, 0.5666, 0.7188, 0.5666, 0.9688, 0.6001, 0.9375, 0.6001, 0.9375, 0.6001, 0.9688, 0.6001, 0.09375, 0.6834, 0.0625, 0.6834, 0.0625, 0.6834, 0.09375, 0.6834, 0.5, 0.5666, 0.5312, 0.5666, 0.5312, 0.5666, 0.5, 0.5666, 0.75, 0.6001, 0.7188, 0.6001, 0.7188, 0.6001, 0.75, 0.6001, 0.2812, 0.5666, 0.3125, 0.5666, 0.3125, 0.5666, 0.2812, 0.5666, 0.5312, 0.6001, 0.5, 0.6001, 0.5, 0.6001, 0.5312, 0.6001, 0.9062, 0.8999, 0.9375, 0.8999, 0.9375, 0.8999, 0.9062, 0.8999, 0.0625, 0.5666, 0.09375, 0.5666, 0.09375, 0.5666, 0.0625, 0.5666, 0.3125, 0.6001, 0.2812, 0.6001, 0.2812, 0.6001, 0.3125, 0.6001, 0.6875, 0.8999, 0.7188, 0.8999, 0.7188, 0.8999, 0.6875, 0.8999, 0.9375, 0.9334, 0.9062, 0.9334, 0.9062, 0.9334, 0.9375, 0.9334, 0.09375, 0.6001, 0.0625, 0.6001, 0.0625, 0.6001, 0.09375, 0.6001, 0.4688, 0.8999, 0.5, 0.8999, 0.5, 0.8999, 0.4688, 0.8999, 0.7188, 0.9334, 0.6875, 0.9334, 0.6875, 0.9334, 0.7188, 0.9334, 0.25, 0.8999, 0.2812, 0.8999, 0.2812, 0.8999, 0.25, 0.8999, 0.5, 0.9334, 0.4688, 0.9334, 0.4688, 0.9334, 0.5, 0.9334, 0.9062, 0.8166, 0.9375, 0.8166, 0.9375, 0.8166, 0.9062, 0.8166, 0.03125, 0.8999, 0.0625, 0.8999, 0.0625, 0.8999, 0.03125, 0.8999, 0.2812, 0.9334, 0.25, 0.9334, 0.25, 0.9334, 0.2812, 0.9334, 0.6875, 0.8166, 0.7188, 0.8166, 0.7188, 0.8166, 0.6875, 0.8166, 0.9375, 0.8501, 0.9062, 0.8501, 0.9062, 0.8501, 0.9375, 0.8501, 0.0625, 0.9334, 0.03125, 0.9334, 0.03125, 0.9334, 0.0625, 0.9334, 0.4688, 0.8166, 0.5, 0.8166, 0.5, 0.8166, 0.4688, 0.8166, 0.7188, 0.8501, 0.6875, 0.8501, 0.6875, 0.8501, 0.7188, 0.8501, 0.25, 0.8166, 0.2812, 0.8166, 0.2812, 0.8166, 0.25, 0.8166, 0.5, 0.8501, 0.4688, 0.8501, 0.4688, 0.8501, 0.5, 0.8501, 0.9062, 0.7332, 0.9375, 0.7332, 0.9375, 0.7332, 0.9062, 0.7332, 0.03125, 0.8166, 0.0625, 0.8166, 0.0625, 0.8166, 0.03125, 0.8166, 0.2812, 0.8501, 0.25, 0.8501, 0.25, 0.8501, 0.2812, 0.8501, 0.6875, 0.7332, 0.7188, 0.7332, 0.7188, 0.7332, 0.6875, 0.7332, 0.9375, 0.7668, 0.9062, 0.7668, 0.9062, 0.7668, 0.9375, 0.7668, 0.0625, 0.8501, 0.03125, 0.8501, 0.03125, 0.8501, 0.0625, 0.8501, 0.4688, 0.7332, 0.5, 0.7332, 0.5, 0.7332, 0.4688, 0.7332, 0.7188, 0.7668, 0.6875, 0.7668, 0.6875, 0.7668, 0.7188, 0.7668, 0.25, 0.7332, 0.2812, 0.7332, 0.2812, 0.7332, 0.25, 0.7332, 0.5, 0.7668, 0.4688, 0.7668, 0.4688, 0.7668, 0.5, 0.7668, 0.9062, 0.6499, 0.9375, 0.6499, 0.9375, 0.6499, 0.9062, 0.6499, 0.03125, 0.7332, 0.0625, 0.7332, 0.0625, 0.7332, 0.03125, 0.7332, 0.2812, 0.7668, 0.25, 0.7668, 0.25, 0.7668, 0.2812, 0.7668, 0.6875, 0.6499, 0.7188, 0.6499, 0.7188, 0.6499, 0.6875, 0.6499, 0.9375, 0.6834, 0.9062, 0.6834, 0.9062, 0.6834, 0.9375, 0.6834, 0.0625, 0.7668, 0.03125, 0.7668, 0.03125, 0.7668, 0.0625, 0.7668, 0.4687, 0.6499, 0.5, 0.6499, 0.5, 0.6499, 0.4687, 0.6499, 0.7188, 0.6834, 0.6875, 0.6834, 0.6875, 0.6834, 0.7188, 0.6834, 0.25, 0.6499, 0.2812, 0.6499, 0.2812, 0.6499, 0.25, 0.6499, 0.5, 0.6834, 0.4687, 0.6834, 0.4687, 0.6834, 0.5, 0.6834, 0.9062, 0.5666, 0.9375, 0.5666, 0.9375, 0.5666, 0.9062, 0.5666, 0.03125, 0.6499, 0.0625, 0.6499, 0.0625, 0.6499, 0.03125, 0.6499, 0.2812, 0.6834, 0.25, 0.6834, 0.25, 0.6834, 0.2812, 0.6834, 0.6875, 0.5666, 0.7188, 0.5666, 0.7188, 0.5666, 0.6875, 0.5666, 0.9375, 0.6001, 0.9062, 0.6001, 0.9062, 0.6001, 0.9375, 0.6001, 0.0625, 0.6834, 0.03125, 0.6834, 0.03125, 0.6834, 0.0625, 0.6834, 0.4688, 0.5666, 0.5, 0.5666, 0.5, 0.5666, 0.4688, 0.5666, 0.7188, 0.6001, 0.6875, 0.6001, 0.6875, 0.6001, 0.7188, 0.6001, 0.25, 0.5666, 0.2812, 0.5666, 0.2812, 0.5666, 0.25, 0.5666, 0.5, 0.6001, 0.4688, 0.6001, 0.4688, 0.6001, 0.5, 0.6001, 0.875, 0.8999, 0.9062, 0.8999, 0.9062, 0.8999, 0.875, 0.8999, 0.03125, 0.5666, 0.0625, 0.5666, 0.0625, 0.5666, 0.03125, 0.5666, 0.2812, 0.6001, 0.25, 0.6001, 0.25, 0.6001, 0.2812, 0.6001, 0.6562, 0.8999, 0.6875, 0.8999, 0.6875, 0.8999, 0.6562, 0.8999, 0.9062, 0.9334, 0.875, 0.9334, 0.875, 0.9334, 0.9062, 0.9334, 0.0625, 0.6001, 0.03125, 0.6001, 0.03125, 0.6001, 0.0625, 0.6001, 0.4375, 0.8999, 0.4688, 0.8999, 0.4688, 0.8999, 0.4375, 0.8999, 0.6875, 0.9334, 0.6562, 0.9334, 0.6562, 0.9334, 0.6875, 0.9334, 0.2188, 0.8999, 0.25, 0.8999, 0.25, 0.8999, 0.2188, 0.8999, 0.4688, 0.9334, 0.4375, 0.9334, 0.4375, 0.9334, 0.4688, 0.9334, 0.875, 0.8166, 0.9062, 0.8166, 0.9062, 0.8166, 0.875, 0.8166, 0.0, 0.8999, 0.03125, 0.8999, 0.03125, 0.8999, 0.0, 0.8999, 0.25, 0.9334, 0.2188, 0.9334, 0.2188, 0.9334, 0.25, 0.9334, 0.6563, 0.8166, 0.6875, 0.8166, 0.6875, 0.8166, 0.6563, 0.8166, 0.9062, 0.8501, 0.875, 0.8501, 0.875, 0.8501, 0.9062, 0.8501, 0.4375, 0.8166, 0.4688, 0.8166, 0.4688, 0.8166, 0.4375, 0.8166, 0.6875, 0.8501, 0.6563, 0.8501, 0.6563, 0.8501, 0.6875, 0.8501, 0.03125, 0.9334, 0.0, 0.9334, 0.0, 0.9334, 0.03125, 0.9334, 0.2188, 0.8166, 0.25, 0.8166, 0.25, 0.8166, 0.2188, 0.8166, 0.4688, 0.8501, 0.4375, 0.8501, 0.4375, 0.8501, 0.4688, 0.8501, 0.875, 0.7332, 0.9062, 0.7332, 0.9062, 0.7332, 0.875, 0.7332, 0.25, 0.8501, 0.2188, 0.8501, 0.2188, 0.8501, 0.25, 0.8501, 0.6563, 0.7332, 0.6875, 0.7332, 0.6875, 0.7332, 0.6563, 0.7332, 0.9062, 0.7668, 0.875, 0.7668, 0.875, 0.7668, 0.9062, 0.7668, 0.0, 0.8166, 0.03125, 0.8166, 0.03125, 0.8166, 0.0, 0.8166, 0.4375, 0.7332, 0.4688, 0.7332, 0.4688, 0.7332, 0.4375, 0.7332, 0.6875, 0.7668, 0.6563, 0.7668, 0.6563, 0.7668, 0.6875, 0.7668, 0.2188, 0.7332, 0.25, 0.7332, 0.25, 0.7332, 0.2188, 0.7332, 0.4688, 0.7668, 0.4375, 0.7668, 0.4375, 0.7668, 0.4688, 0.7668, 0.875, 0.6499, 0.9062, 0.6499, 0.9062, 0.6499, 0.875, 0.6499, 0.03125, 0.8501, 0.0, 0.8501, 0.0, 0.8501, 0.03125, 0.8501, 0.25, 0.7668, 0.2188, 0.7668, 0.2188, 0.7668, 0.25, 0.7668, 1.0, 0.5, 1.0, 0.5666, 0.9688, 0.5666, 0.9688, 0.5, 0.03125, 0.6001, 0.0, 0.6001, 0.0, 0.5666, 0.03125, 0.5666, 0.03125, 0.6834, 0.0, 0.6834, 0.0, 0.6499, 0.03125, 0.6499, 0.03125, 0.7668, 0.0, 0.7668, 0.0, 0.7332, 0.03125, 0.7332, 0.03125, 0.8501, 0.0, 0.8501, 0.0, 0.8166, 0.03125, 0.8166, 0.03125, 0.9334, 0.0, 0.9334, 0.0, 0.8999, 0.03125, 0.8999, 0.0625, 0.6001, 0.03125, 0.6001, 0.03125, 0.5666, 0.0625, 0.5666, 0.0625, 0.6834, 0.03125, 0.6834, 0.03125, 0.6499, 0.0625, 0.6499, 0.0625, 0.7668, 0.03125, 0.7668, 0.03125, 0.7332, 0.0625, 0.7332, 0.0625, 0.8501, 0.03125, 0.8501, 0.03125, 0.8166, 0.0625, 0.8166, 0.0625, 0.9334, 0.03125, 0.9334, 0.03125, 0.8999, 0.0625, 0.8999, 0.09375, 0.6001, 0.0625, 0.6001, 0.0625, 0.5666, 0.09375, 0.5666, 0.09375, 0.6834, 0.0625, 0.6834, 0.0625, 0.6499, 0.09375, 0.6499, 0.09375, 0.7668, 0.0625, 0.7668, 0.0625, 0.7332, 0.09375, 0.7332, 0.09375, 0.8501, 0.0625, 0.8501, 0.0625, 0.8166, 0.09375, 0.8166, 0.09375, 0.9334, 0.0625, 0.9334, 0.0625, 0.8999, 0.09375, 0.8999, 0.125, 0.6001, 0.09375, 0.6001, 0.09375, 0.5666, 0.125, 0.5666, 0.125, 0.6834, 0.09375, 0.6834, 0.09375, 0.6499, 0.125, 0.6499, 0.125, 0.7668, 0.09375, 0.7668, 0.09375, 0.7332, 0.125, 0.7332, 0.125, 0.8501, 0.09375, 0.8501, 0.09375, 0.8166, 0.125, 0.8166, 0.125, 0.9334, 0.09375, 0.9334, 0.09375, 0.8999, 0.125, 0.8999, 0.1562, 0.6001, 0.125, 0.6001, 0.125, 0.5666, 0.1562, 0.5666, 0.1562, 0.6834, 0.125, 0.6834, 0.125, 0.6499, 0.1562, 0.6499, 0.1562, 0.7668, 0.125, 0.7668, 0.125, 0.7332, 0.1562, 0.7332, 0.1562, 0.8501, 0.125, 0.8501, 0.125, 0.8166, 0.1562, 0.8166, 0.1562, 0.9334, 0.125, 0.9334, 0.125, 0.8999, 0.1562, 0.8999, 0.1875, 0.6001, 0.1562, 0.6001, 0.1562, 0.5666, 0.1875, 0.5666, 0.1875, 0.6834, 0.1562, 0.6834, 0.1562, 0.6499, 0.1875, 0.6499, 0.1875, 0.7668, 0.1562, 0.7668, 0.1562, 0.7332, 0.1875, 0.7332, 0.1875, 0.8501, 0.1562, 0.8501, 0.1562, 0.8166, 0.1875, 0.8166, 0.1875, 0.9334, 0.1562, 0.9334, 0.1562, 0.8999, 0.1875, 0.8999, 0.2188, 0.6001, 0.1875, 0.6001, 0.1875, 0.5666, 0.2188, 0.5666, 0.2188, 0.6834, 0.1875, 0.6834, 0.1875, 0.6499, 0.2188, 0.6499, 0.2188, 0.7668, 0.1875, 0.7668, 0.1875, 0.7332, 0.2188, 0.7332, 0.2188, 0.8501, 0.1875, 0.8501, 0.1875, 0.8166, 0.2188, 0.8166, 0.2188, 0.9334, 0.1875, 0.9334, 0.1875, 0.8999, 0.2188, 0.8999, 0.25, 0.6001, 0.2188, 0.6001, 0.2188, 0.5666, 0.25, 0.5666, 0.25, 0.6834, 0.2188, 0.6834, 0.2188, 0.6499, 0.25, 0.6499, 0.25, 0.7668, 0.2188, 0.7668, 0.2188, 0.7332, 0.25, 0.7332, 0.25, 0.8501, 0.2188, 0.8501, 0.2188, 0.8166, 0.25, 0.8166, 0.25, 0.9334, 0.2188, 0.9334, 0.2188, 0.8999, 0.25, 0.8999, 0.2812, 0.6001, 0.25, 0.6001, 0.25, 0.5666, 0.2812, 0.5666, 0.2812, 0.6834, 0.25, 0.6834, 0.25, 0.6499, 0.2812, 0.6499, 0.2812, 0.7668, 0.25, 0.7668, 0.25, 0.7332, 0.2812, 0.7332, 0.2812, 0.8501, 0.25, 0.8501, 0.25, 0.8166, 0.2812, 0.8166, 0.2812, 0.9334, 0.25, 0.9334, 0.25, 0.8999, 0.2812, 0.8999, 0.3125, 0.6001, 0.2812, 0.6001, 0.2812, 0.5666, 0.3125, 0.5666, 0.3125, 0.6834, 0.2812, 0.6834, 0.2812, 0.6499, 0.3125, 0.6499, 0.3125, 0.7668, 0.2812, 0.7668, 0.2812, 0.7332, 0.3125, 0.7332, 0.3125, 0.8501, 0.2812, 0.8501, 0.2812, 0.8166, 0.3125, 0.8166, 0.3125, 0.9334, 0.2812, 0.9334, 0.2812, 0.8999, 0.3125, 0.8999, 0.3438, 0.6001, 0.3125, 0.6001, 0.3125, 0.5666, 0.3438, 0.5666, 0.3437, 0.6834, 0.3125, 0.6834, 0.3125, 0.6499, 0.3438, 0.6499, 0.3437, 0.7668, 0.3125, 0.7668, 0.3125, 0.7332, 0.3437, 0.7332, 0.3437, 0.8501, 0.3125, 0.8501, 0.3125, 0.8166, 0.3437, 0.8166, 0.3437, 0.9334, 0.3125, 0.9334, 0.3125, 0.8999, 0.3437, 0.8999, 0.375, 0.6001, 0.3438, 0.6001, 0.3438, 0.5666, 0.375, 0.5666, 0.375, 0.6834, 0.3437, 0.6834, 0.3438, 0.6499, 0.375, 0.6499, 0.375, 0.7668, 0.3438, 0.7668, 0.3437, 0.7332, 0.375, 0.7332, 0.375, 0.8501, 0.3437, 0.8501, 0.3437, 0.8166, 0.375, 0.8166, 0.375, 0.9334, 0.3437, 0.9334, 0.3437, 0.8999, 0.375, 0.8999, 0.4062, 0.6001, 0.375, 0.6001, 0.375, 0.5666, 0.4062, 0.5666, 0.4062, 0.6834, 0.375, 0.6834, 0.375, 0.6499, 0.4062, 0.6499, 0.4063, 0.7668, 0.375, 0.7668, 0.375, 0.7332, 0.4063, 0.7332, 0.4063, 0.8501, 0.375, 0.8501, 0.375, 0.8166, 0.4063, 0.8166, 0.4062, 0.9334, 0.375, 0.9334, 0.375, 0.8999, 0.4062, 0.8999, 0.4375, 0.6001, 0.4062, 0.6001, 0.4062, 0.5666, 0.4375, 0.5666, 0.4375, 0.6834, 0.4062, 0.6834, 0.4062, 0.6499, 0.4375, 0.6499, 0.4375, 0.7668, 0.4063, 0.7668, 0.4063, 0.7332, 0.4375, 0.7332, 0.4375, 0.8501, 0.4063, 0.8501, 0.4063, 0.8166, 0.4375, 0.8166, 0.4375, 0.9334, 0.4062, 0.9334, 0.4062, 0.8999, 0.4375, 0.8999, 0.4688, 0.6001, 0.4375, 0.6001, 0.4375, 0.5666, 0.4688, 0.5666, 0.4687, 0.6834, 0.4375, 0.6834, 0.4375, 0.6499, 0.4687, 0.6499, 0.4688, 0.7668, 0.4375, 0.7668, 0.4375, 0.7332, 0.4688, 0.7332, 0.4688, 0.8501, 0.4375, 0.8501, 0.4375, 0.8166, 0.4688, 0.8166, 0.4688, 0.9334, 0.4375, 0.9334, 0.4375, 0.8999, 0.4688, 0.8999, 0.5, 0.6001, 0.4688, 0.6001, 0.4688, 0.5666, 0.5, 0.5666, 0.5, 0.6834, 0.4687, 0.6834, 0.4687, 0.6499, 0.5, 0.6499, 0.5, 0.7668, 0.4688, 0.7668, 0.4688, 0.7332, 0.5, 0.7332, 0.5, 0.8501, 0.4688, 0.8501, 0.4688, 0.8166, 0.5, 0.8166, 0.5, 0.9334, 0.4688, 0.9334, 0.4688, 0.8999, 0.5, 0.8999, 0.5312, 0.6001, 0.5, 0.6001, 0.5, 0.5666, 0.5312, 0.5666, 0.5312, 0.6834, 0.5, 0.6834, 0.5, 0.6499, 0.5312, 0.6499, 0.5312, 0.7668, 0.5, 0.7668, 0.5, 0.7332, 0.5312, 0.7332, 0.5312, 0.8501, 0.5, 0.8501, 0.5, 0.8166, 0.5312, 0.8166, 0.5312, 0.9334, 0.5, 0.9334, 0.5, 0.8999, 0.5312, 0.8999, 0.5625, 0.6001, 0.5312, 0.6001, 0.5312, 0.5666, 0.5625, 0.5666, 0.5625, 0.6834, 0.5312, 0.6834, 0.5312, 0.6499, 0.5625, 0.6499, 0.5625, 0.7668, 0.5312, 0.7668, 0.5312, 0.7332, 0.5625, 0.7332, 0.5625, 0.8501, 0.5312, 0.8501, 0.5312, 0.8166, 0.5625, 0.8166, 0.5625, 0.9334, 0.5312, 0.9334, 0.5312, 0.8999, 0.5625, 0.8999, 0.5938, 0.6001, 0.5625, 0.6001, 0.5625, 0.5666, 0.5938, 0.5666, 0.5938, 0.6834, 0.5625, 0.6834, 0.5625, 0.6499, 0.5938, 0.6499, 0.5938, 0.7668, 0.5625, 0.7668, 0.5625, 0.7332, 0.5938, 0.7332, 0.5938, 0.8501, 0.5625, 0.8501, 0.5625, 0.8166, 0.5938, 0.8166, 0.5938, 0.9334, 0.5625, 0.9334, 0.5625, 0.8999, 0.5938, 0.8999, 0.625, 0.6001, 0.5938, 0.6001, 0.5938, 0.5666, 0.625, 0.5666, 0.625, 0.6834, 0.5938, 0.6834, 0.5938, 0.6499, 0.625, 0.6499, 0.625, 0.7668, 0.5938, 0.7668, 0.5938, 0.7332, 0.625, 0.7332, 0.625, 0.8501, 0.5938, 0.8501, 0.5938, 0.8166, 0.625, 0.8166, 0.625, 0.9334, 0.5938, 0.9334, 0.5938, 0.8999, 0.625, 0.8999, 0.6562, 0.6001, 0.625, 0.6001, 0.625, 0.5666, 0.6562, 0.5666, 0.6562, 0.6834, 0.625, 0.6834, 0.625, 0.6499, 0.6562, 0.6499, 0.6563, 0.7668, 0.625, 0.7668, 0.625, 0.7332, 0.6563, 0.7332, 0.6563, 0.8501, 0.625, 0.8501, 0.625, 0.8166, 0.6563, 0.8166, 0.6562, 0.9334, 0.625, 0.9334, 0.625, 0.8999, 0.6562, 0.8999, 0.6875, 0.6001, 0.6562, 0.6001, 0.6562, 0.5666, 0.6875, 0.5666, 0.6875, 0.6834, 0.6562, 0.6834, 0.6562, 0.6499, 0.6875, 0.6499, 0.6875, 0.7668, 0.6563, 0.7668, 0.6563, 0.7332, 0.6875, 0.7332, 0.6875, 0.8501, 0.6563, 0.8501, 0.6563, 0.8166, 0.6875, 0.8166, 0.6875, 0.9334, 0.6562, 0.9334, 0.6562, 0.8999, 0.6875, 0.8999, 0.7188, 0.6001, 0.6875, 0.6001, 0.6875, 0.5666, 0.7188, 0.5666, 0.7188, 0.6834, 0.6875, 0.6834, 0.6875, 0.6499, 0.7188, 0.6499, 0.7188, 0.7668, 0.6875, 0.7668, 0.6875, 0.7332, 0.7188, 0.7332, 0.7188, 0.8501, 0.6875, 0.8501, 0.6875, 0.8166, 0.7188, 0.8166, 0.7188, 0.9334, 0.6875, 0.9334, 0.6875, 0.8999, 0.7188, 0.8999, 0.75, 0.6001, 0.7188, 0.6001, 0.7188, 0.5666, 0.75, 0.5666, 0.75, 0.6834, 0.7188, 0.6834, 0.7188, 0.6499, 0.75, 0.6499, 0.75, 0.7668, 0.7188, 0.7668, 0.7188, 0.7332, 0.75, 0.7332, 0.75, 0.8501, 0.7188, 0.8501, 0.7188, 0.8166, 0.75, 0.8166, 0.75, 0.9334, 0.7188, 0.9334, 0.7188, 0.8999, 0.75, 0.8999, 0.7812, 0.6001, 0.75, 0.6001, 0.75, 0.5666, 0.7812, 0.5666, 0.7812, 0.6834, 0.75, 0.6834, 0.75, 0.6499, 0.7812, 0.6499, 0.7812, 0.7668, 0.75, 0.7668, 0.75, 0.7332, 0.7812, 0.7332, 0.7812, 0.8501, 0.75, 0.8501, 0.75, 0.8166, 0.7812, 0.8166, 0.7812, 0.9334, 0.75, 0.9334, 0.75, 0.8999, 0.7812, 0.8999, 0.8125, 0.6001, 0.7812, 0.6001, 0.7812, 0.5666, 0.8125, 0.5666, 0.8125, 0.6834, 0.7812, 0.6834, 0.7812, 0.6499, 0.8125, 0.6499, 0.8125, 0.7668, 0.7812, 0.7668, 0.7812, 0.7332, 0.8125, 0.7332, 0.8125, 0.8501, 0.7812, 0.8501, 0.7812, 0.8166, 0.8125, 0.8166, 0.8125, 0.9334, 0.7812, 0.9334, 0.7812, 0.8999, 0.8125, 0.8999, 0.8438, 0.6001, 0.8125, 0.6001, 0.8125, 0.5666, 0.8438, 0.5666, 0.8438, 0.6834, 0.8125, 0.6834, 0.8125, 0.6499, 0.8437, 0.6499, 0.8438, 0.7668, 0.8125, 0.7668, 0.8125, 0.7332, 0.8438, 0.7332, 0.8438, 0.8501, 0.8125, 0.8501, 0.8125, 0.8166, 0.8438, 0.8166, 0.8438, 0.9334, 0.8125, 0.9334, 0.8125, 0.8999, 0.8438, 0.8999, 0.875, 0.6001, 0.8438, 0.6001, 0.8438, 0.5666, 0.875, 0.5666, 0.875, 0.6834, 0.8437, 0.6834, 0.8438, 0.6499, 0.875, 0.6499, 0.875, 0.7668, 0.8438, 0.7668, 0.8438, 0.7332, 0.875, 0.7332, 0.875, 0.8501, 0.8438, 0.8501, 0.8438, 0.8166, 0.875, 0.8166, 0.875, 0.9334, 0.8438, 0.9334, 0.8438, 0.8999, 0.875, 0.8999, 0.9062, 0.6001, 0.875, 0.6001, 0.875, 0.5666, 0.9062, 0.5666, 0.9062, 0.6834, 0.875, 0.6834, 0.875, 0.6499, 0.9062, 0.6499, 0.9062, 0.7668, 0.875, 0.7668, 0.875, 0.7332, 0.9062, 0.7332, 0.9062, 0.8501, 0.875, 0.8501, 0.875, 0.8166, 0.9062, 0.8166, 0.9062, 0.9334, 0.875, 0.9334, 0.875, 0.8999, 0.9062, 0.8999, 0.9375, 0.6001, 0.9062, 0.6001, 0.9062, 0.5666, 0.9375, 0.5666, 0.9375, 0.6834, 0.9062, 0.6834, 0.9062, 0.6499, 0.9375, 0.6499, 0.9375, 0.7668, 0.9062, 0.7668, 0.9062, 0.7332, 0.9375, 0.7332, 0.9375, 0.8501, 0.9062, 0.8501, 0.9062, 0.8166, 0.9375, 0.8166, 0.9375, 0.9334, 0.9062, 0.9334, 0.9062, 0.8999, 0.9375, 0.8999, 0.9688, 0.6001, 0.9375, 0.6001, 0.9375, 0.5666, 0.9688, 0.5666, 0.9688, 0.6834, 0.9375, 0.6834, 0.9375, 0.6499, 0.9688, 0.6499, 0.9688, 0.7668, 0.9375, 0.7668, 0.9375, 0.7332, 0.9688, 0.7332, 0.9688, 0.8501, 0.9375, 0.8501, 0.9375, 0.8166, 0.9688, 0.8166, 0.9688, 0.9334, 0.9375, 0.9334, 0.9375, 0.8999, 0.9688, 0.8999, 1.0, 0.6001, 0.9688, 0.6001, 0.9688, 0.5666, 1.0, 0.5666, 1.0, 0.6834, 0.9688, 0.6834, 0.9688, 0.6499, 1.0, 0.6499, 1.0, 0.7668, 0.9688, 0.7668, 0.9688, 0.7332, 1.0, 0.7332, 1.0, 0.8501, 0.9688, 0.8501, 0.9688, 0.8166, 1.0, 0.8166, 1.0, 0.9334, 0.9688, 0.9334, 0.9688, 0.8999, 1.0, 0.8999, 0.9688, 0.8166, 1.0, 0.8166, 1.0, 0.8166, 0.9688, 0.8166, 0.75, 0.7332, 0.7812, 0.7332, 0.7812, 0.7332, 0.75, 0.7332, 0.3437, 0.8501, 0.3125, 0.8501, 0.3125, 0.8501, 0.3437, 0.8501, 0.09375, 0.8166, 0.125, 0.8166, 0.125, 0.8166, 0.09375, 0.8166, 1.0, 0.9334, 0.9688, 0.9334, 0.9688, 0.9334, 1.0, 0.9334, 0.5625, 0.8501, 0.5312, 0.8501, 0.5312, 0.8501, 0.5625, 0.8501, 0.3125, 0.8166, 0.3437, 0.8166, 0.3437, 0.8166, 0.3125, 0.8166, 0.9688, 0.8999, 1.0, 0.8999, 1.0, 0.8999, 0.9688, 0.8999, 0.7812, 0.8501, 0.75, 0.8501, 0.75, 0.8501, 0.7812, 0.8501, 0.5312, 0.8166, 0.5625, 0.8166, 0.5625, 0.8166, 0.5312, 0.8166, 0.125, 0.9334, 0.09375, 0.9334, 0.09375, 0.9334, 0.125, 0.9334, 0.75, 0.8166, 0.7812, 0.8166, 0.7812, 0.8166, 0.75, 0.8166, 0.3437, 0.9334, 0.3125, 0.9334, 0.3125, 0.9334, 0.3437, 0.9334, 0.09375, 0.8999, 0.125, 0.8999, 0.125, 0.8999, 0.09375, 0.8999, 0.5625, 0.9334, 0.5312, 0.9334, 0.5312, 0.9334, 0.5625, 0.9334, 0.3125, 0.8999, 0.3437, 0.8999, 0.3437, 0.8999, 0.3125, 0.8999, 0.7812, 0.9334, 0.75, 0.9334, 0.75, 0.9334, 0.7812, 0.9334, 0.5312, 0.8999, 0.5625, 0.8999, 0.5625, 0.8999, 0.5312, 0.8999, 0.1562, 0.6001, 0.125, 0.6001, 0.125, 0.6001, 0.1562, 0.6001, 0.75, 0.8999, 0.7812, 0.8999, 0.7812, 0.8999, 0.75, 0.8999, 0.375, 0.6001, 0.3438, 0.6001, 0.3438, 0.6001, 0.375, 0.6001, 0.125, 0.5666, 0.1562, 0.5666, 0.1562, 0.5666, 0.125, 0.5666, 0.5938, 0.6001, 0.5625, 0.6001, 0.5625, 0.6001, 0.5938, 0.6001, 0.3438, 0.5666, 0.375, 0.5666, 0.375, 0.5666, 0.3438, 0.5666, 0.8125, 0.6001, 0.7812, 0.6001, 0.7812, 0.6001, 0.8125, 0.6001, 0.5625, 0.5666, 0.5938, 0.5666, 0.5938, 0.5666, 0.5625, 0.5666, 0.1562, 0.6834, 0.125, 0.6834, 0.125, 0.6834, 0.1562, 0.6834, 0.7812, 0.5666, 0.8125, 0.5666, 0.8125, 0.5666, 0.7812, 0.5666, 0.375, 0.6834, 0.3437, 0.6834, 0.3437, 0.6834, 0.375, 0.6834, 0.125, 0.6499, 0.1562, 0.6499, 0.1562, 0.6499, 0.125, 0.6499, 0.5938, 0.6834, 0.5625, 0.6834, 0.5625, 0.6834, 0.5938, 0.6834, 0.3438, 0.6499, 0.375, 0.6499, 0.375, 0.6499, 0.3438, 0.6499, 0.8125, 0.6834, 0.7812, 0.6834, 0.7812, 0.6834, 0.8125, 0.6834, 0.5625, 0.6499, 0.5938, 0.6499, 0.5938, 0.6499, 0.5625, 0.6499, 0.1562, 0.7668, 0.125, 0.7668, 0.125, 0.7668, 0.1562, 0.7668, 0.7812, 0.6499, 0.8125, 0.6499, 0.8125, 0.6499, 0.7812, 0.6499, 0.375, 0.7668, 0.3438, 0.7668, 0.3438, 0.7668, 0.375, 0.7668, 0.125, 0.7332, 0.1562, 0.7332, 0.1562, 0.7332, 0.125, 0.7332, 0.5938, 0.7668, 0.5625, 0.7668, 0.5625, 0.7668, 0.5938, 0.7668, 0.3437, 0.7332, 0.375, 0.7332, 0.375, 0.7332, 0.3437, 0.7332, 0.8125, 0.7668, 0.7812, 0.7668, 0.7812, 0.7668, 0.8125, 0.7668, 0.5625, 0.7332, 0.5938, 0.7332, 0.5938, 0.7332, 0.5625, 0.7332, 0.1562, 0.8501, 0.125, 0.8501, 0.125, 0.8501, 0.1562, 0.8501, 0.7812, 0.7332, 0.8125, 0.7332, 0.8125, 0.7332, 0.7812, 0.7332, 0.375, 0.8501, 0.3437, 0.8501, 0.3437, 0.8501, 0.375, 0.8501, 0.125, 0.8166, 0.1562, 0.8166, 0.1562, 0.8166, 0.125, 0.8166, 0.5938, 0.8501, 0.5625, 0.8501, 0.5625, 0.8501, 0.5938, 0.8501, 0.3437, 0.8166, 0.375, 0.8166, 0.375, 0.8166, 0.3437, 0.8166, 0.8125, 0.8501, 0.7812, 0.8501, 0.7812, 0.8501, 0.8125, 0.8501, 0.5625, 0.8166, 0.5938, 0.8166, 0.5938, 0.8166, 0.5625, 0.8166, 0.1562, 0.9334, 0.125, 0.9334, 0.125, 0.9334, 0.1562, 0.9334, 0.7812, 0.8166, 0.8125, 0.8166, 0.8125, 0.8166, 0.7812, 0.8166, 0.375, 0.9334, 0.3437, 0.9334, 0.3437, 0.9334, 0.375, 0.9334, 0.125, 0.8999, 0.1562, 0.8999, 0.1562, 0.8999, 0.125, 0.8999, 0.5938, 0.9334, 0.5625, 0.9334, 0.5625, 0.9334, 0.5938, 0.9334, 0.3437, 0.8999, 0.375, 0.8999, 0.375, 0.8999, 0.3437, 0.8999, 0.8125, 0.9334, 0.7812, 0.9334, 0.7812, 0.9334, 0.8125, 0.9334, 0.5625, 0.8999, 0.5938, 0.8999, 0.5938, 0.8999, 0.5625, 0.8999, 0.1875, 0.6001, 0.1562, 0.6001, 0.1562, 0.6001, 0.1875, 0.6001, 0.7812, 0.8999, 0.8125, 0.8999, 0.8125, 0.8999, 0.7812, 0.8999, 0.4062, 0.6001, 0.375, 0.6001, 0.375, 0.6001, 0.4062, 0.6001, 0.1562, 0.5666, 0.1875, 0.5666, 0.1875, 0.5666, 0.1562, 0.5666, 0.625, 0.6001, 0.5938, 0.6001, 0.5938, 0.6001, 0.625, 0.6001, 0.375, 0.5666, 0.4062, 0.5666, 0.4062, 0.5666, 0.375, 0.5666, 0.8438, 0.6001, 0.8125, 0.6001, 0.8125, 0.6001, 0.8438, 0.6001, 0.5938, 0.5666, 0.625, 0.5666, 0.625, 0.5666, 0.5938, 0.5666, 0.1875, 0.6834, 0.1562, 0.6834, 0.1562, 0.6834, 0.1875, 0.6834, 0.8125, 0.5666, 0.8438, 0.5666, 0.8438, 0.5666, 0.8125, 0.5666, 0.4062, 0.6834, 0.375, 0.6834, 0.375, 0.6834, 0.4062, 0.6834, 0.1562, 0.6499, 0.1875, 0.6499, 0.1875, 0.6499, 0.1562, 0.6499, 0.625, 0.6834, 0.5938, 0.6834, 0.5938, 0.6834, 0.625, 0.6834, 0.375, 0.6499, 0.4062, 0.6499, 0.4062, 0.6499, 0.375, 0.6499, 0.8438, 0.6834, 0.8125, 0.6834, 0.8125, 0.6834, 0.8438, 0.6834, 0.5938, 0.6499, 0.625, 0.6499, 0.625, 0.6499, 0.5938, 0.6499, 0.1875, 0.7668, 0.1562, 0.7668, 0.1562, 0.7668, 0.1875, 0.7668, 0.8125, 0.6499, 0.8437, 0.6499, 0.8437, 0.6499, 0.8125, 0.6499, 0.4063, 0.7668, 0.375, 0.7668, 0.375, 0.7668, 0.4063, 0.7668, 0.1562, 0.7332, 0.1875, 0.7332, 0.1875, 0.7332, 0.1562, 0.7332, 0.625, 0.7668, 0.5938, 0.7668, 0.5938, 0.7668, 0.625, 0.7668, 0.375, 0.7332, 0.4063, 0.7332, 0.4063, 0.7332, 0.375, 0.7332, 0.8438, 0.7668, 0.8125, 0.7668, 0.8125, 0.7668, 0.8438, 0.7668, 0.5938, 0.7332, 0.625, 0.7332, 0.625, 0.7332, 0.5938, 0.7332, 0.1875, 0.8501, 0.1562, 0.8501, 0.1562, 0.8501, 0.1875, 0.8501, 0.8125, 0.7332, 0.8438, 0.7332, 0.8438, 0.7332, 0.8125, 0.7332, 0.4063, 0.8501, 0.375, 0.8501, 0.375, 0.8501, 0.4063, 0.8501, 0.1562, 0.8166, 0.1875, 0.8166, 0.1875, 0.8166, 0.1562, 0.8166, 0.625, 0.8501, 0.5938, 0.8501, 0.5938, 0.8501, 0.625, 0.8501, 0.375, 0.8166, 0.4063, 0.8166, 0.4063, 0.8166, 0.375, 0.8166, 0.8438, 0.8501, 0.8125, 0.8501, 0.8125, 0.8501, 0.8438, 0.8501, 0.5938, 0.8166, 0.625, 0.8166, 0.625, 0.8166, 0.5938, 0.8166, 0.1875, 0.9334, 0.1562, 0.9334, 0.1562, 0.9334, 0.1875, 0.9334, 0.8125, 0.8166, 0.8438, 0.8166, 0.8438, 0.8166, 0.8125, 0.8166, 0.4062, 0.9334, 0.375, 0.9334, 0.375, 0.9334, 0.4062, 0.9334, 0.1562, 0.8999, 0.1875, 0.8999, 0.1875, 0.8999, 0.1562, 0.8999, 0.625, 0.9334, 0.5938, 0.9334, 0.5938, 0.9334, 0.625, 0.9334, 0.375, 0.8999, 0.4062, 0.8999, 0.4062, 0.8999, 0.375, 0.8999, 0.8438, 0.9334, 0.8125, 0.9334, 0.8125, 0.9334, 0.8438, 0.9334, 0.5938, 0.8999, 0.625, 0.8999, 0.625, 0.8999, 0.5938, 0.8999, 0.2188, 0.6001, 0.1875, 0.6001, 0.1875, 0.6001, 0.2188, 0.6001, 0.8125, 0.8999, 0.8438, 0.8999, 0.8438, 0.8999, 0.8125, 0.8999, 0.4375, 0.6001, 0.4062, 0.6001, 0.4062, 0.6001, 0.4375, 0.6001, 0.1875, 0.5666, 0.2188, 0.5666, 0.2188, 0.5666, 0.1875, 0.5666, 0.6562, 0.6001, 0.625, 0.6001, 0.625, 0.6001, 0.6562, 0.6001, 0.4062, 0.5666, 0.4375, 0.5666, 0.4375, 0.5666, 0.4062, 0.5666, 0.875, 0.6001, 0.8438, 0.6001, 0.8438, 0.6001, 0.875, 0.6001, 0.625, 0.5666, 0.6562, 0.5666, 0.6562, 0.5666, 0.625, 0.5666, 0.2188, 0.6834, 0.1875, 0.6834, 0.1875, 0.6834, 0.2188, 0.6834, 0.8438, 0.5666, 0.875, 0.5666, 0.875, 0.5666, 0.8438, 0.5666, 0.4375, 0.6834, 0.4062, 0.6834, 0.4062, 0.6834, 0.4375, 0.6834, 0.1875, 0.6499, 0.2188, 0.6499, 0.2188, 0.6499, 0.1875, 0.6499, 0.6562, 0.6834, 0.625, 0.6834, 0.625, 0.6834, 0.6562, 0.6834, 0.4062, 0.6499, 0.4375, 0.6499, 0.4375, 0.6499, 0.4062, 0.6499, 0.875, 0.6834, 0.8437, 0.6834, 0.8437, 0.6834, 0.875, 0.6834, 0.625, 0.6499, 0.6562, 0.6499, 0.6562, 0.6499, 0.625, 0.6499, 0.2188, 0.7668, 0.1875, 0.7668, 0.1875, 0.7668, 0.2188, 0.7668, 0.8438, 0.6499, 0.875, 0.6499, 0.875, 0.6499, 0.8438, 0.6499, 0.4375, 0.7668, 0.4063, 0.7668, 0.4063, 0.7668, 0.4375, 0.7668, 0.1875, 0.7332, 0.2188, 0.7332, 0.2188, 0.7332, 0.1875, 0.7332, 0.6563, 0.7668, 0.625, 0.7668, 0.625, 0.7668, 0.6563, 0.7668, 0.4063, 0.7332, 0.4375, 0.7332, 0.4375, 0.7332, 0.4063, 0.7332, 0.875, 0.7668, 0.8438, 0.7668, 0.8438, 0.7668, 0.875, 0.7668, 0.625, 0.7332, 0.6563, 0.7332, 0.6563, 0.7332, 0.625, 0.7332, 0.2188, 0.8501, 0.1875, 0.8501, 0.1875, 0.8501, 0.2188, 0.8501, 0.03125, 0.6001, 0.0, 0.6001, 0.0, 0.6001, 0.03125, 0.6001, 0.8438, 0.7332, 0.875, 0.7332, 0.875, 0.7332, 0.8438, 0.7332, 0.4375, 0.8501, 0.4063, 0.8501, 0.4063, 0.8501, 0.4375, 0.8501, 0.1875, 0.8166, 0.2188, 0.8166, 0.2188, 0.8166, 0.1875, 0.8166, 0.6563, 0.8501, 0.625, 0.8501, 0.625, 0.8501, 0.6563, 0.8501, 0.4063, 0.8166, 0.4375, 0.8166, 0.4375, 0.8166, 0.4063, 0.8166, 0.0, 0.5666, 0.03125, 0.5666, 0.03125, 0.5666, 0.0, 0.5666, 0.875, 0.8501, 0.8438, 0.8501, 0.8438, 0.8501, 0.875, 0.8501, 0.625, 0.8166, 0.6563, 0.8166, 0.6563, 0.8166, 0.625, 0.8166, 0.2188, 0.9334, 0.1875, 0.9334, 0.1875, 0.9334, 0.2188, 0.9334, 0.8438, 0.8166, 0.875, 0.8166, 0.875, 0.8166, 0.8438, 0.8166, 0.4375, 0.9334, 0.4062, 0.9334, 0.4062, 0.9334, 0.4375, 0.9334, 0.1875, 0.8999, 0.2188, 0.8999, 0.2188, 0.8999, 0.1875, 0.8999, 0.03125, 0.6834, 0.0, 0.6834, 0.0, 0.6834, 0.03125, 0.6834, 0.6562, 0.9334, 0.625, 0.9334, 0.625, 0.9334, 0.6562, 0.9334, 0.4062, 0.8999, 0.4375, 0.8999, 0.4375, 0.8999, 0.4062, 0.8999, 0.875, 0.9334, 0.8438, 0.9334, 0.8438, 0.9334, 0.875, 0.9334, 0.625, 0.8999, 0.6562, 0.8999, 0.6562, 0.8999, 0.625, 0.8999, 0.25, 0.6001, 0.2188, 0.6001, 0.2188, 0.6001, 0.25, 0.6001, 0.0, 0.6499, 0.03125, 0.6499, 0.03125, 0.6499, 0.0, 0.6499, 0.8438, 0.8999, 0.875, 0.8999, 0.875, 0.8999, 0.8438, 0.8999, 0.4688, 0.6001, 0.4375, 0.6001, 0.4375, 0.6001, 0.4688, 0.6001, 0.2188, 0.5666, 0.25, 0.5666, 0.25, 0.5666, 0.2188, 0.5666, 0.6875, 0.6001, 0.6562, 0.6001, 0.6562, 0.6001, 0.6875, 0.6001, 0.4375, 0.5666, 0.4688, 0.5666, 0.4688, 0.5666, 0.4375, 0.5666, 0.03125, 0.7668, 0.0, 0.7668, 0.0, 0.7668, 0.03125, 0.7668, 0.9062, 0.6001, 0.875, 0.6001, 0.875, 0.6001, 0.9062, 0.6001, 0.6562, 0.5666, 0.6875, 0.5666, 0.6875, 0.5666, 0.6562, 0.5666, 0.25, 0.6834, 0.2188, 0.6834, 0.2188, 0.6834, 0.25, 0.6834, 0.875, 0.5666, 0.9062, 0.5666, 0.9062, 0.5666, 0.875, 0.5666, 0.4687, 0.6834, 0.4375, 0.6834, 0.4375, 0.6834, 0.4687, 0.6834, 0.2188, 0.6499, 0.25, 0.6499, 0.25, 0.6499, 0.2188, 0.6499, 0.0, 0.7332, 0.03125, 0.7332, 0.03125, 0.7332, 0.0, 0.7332, 0.6875, 0.6834, 0.6562, 0.6834, 0.6562, 0.6834, 0.6875, 0.6834, 0.4375, 0.6499, 0.4687, 0.6499, 0.4687, 0.6499, 0.4375, 0.6499, 0.9062, 0.6834, 0.875, 0.6834, 0.875, 0.6834, 0.9062, 0.6834, 0.6562, 0.6499, 0.6875, 0.6499, 0.6875, 0.6499, 0.6562, 0.6499, 0.2188, 1.0, 0.25, 1.0, 0.25, 1.0, 0.2188, 1.0, 0.25, 0.5, 0.2188, 0.5, 0.2188, 0.5, 0.25, 0.5, 0.25, 1.0, 0.2812, 1.0, 0.2812, 1.0, 0.25, 1.0, 0.2812, 0.5, 0.25, 0.5, 0.25, 0.5, 0.2812, 0.5, 0.2812, 1.0, 0.3125, 1.0, 0.3125, 1.0, 0.2812, 1.0, 0.3125, 0.5, 0.2812, 0.5, 0.2812, 0.5, 0.3125, 0.5, 0.3125, 1.0, 0.3438, 1.0, 0.3438, 1.0, 0.3125, 1.0, 0.3438, 0.5, 0.3125, 0.5, 0.3125, 0.5, 0.3438, 0.5, 0.3438, 1.0, 0.375, 1.0, 0.375, 1.0, 0.3438, 1.0, 0.375, 0.5, 0.3438, 0.5, 0.3438, 0.5, 0.375, 0.5, 0.375, 1.0, 0.4062, 1.0, 0.4062, 1.0, 0.375, 1.0, 0.4062, 0.5, 0.375, 0.5, 0.375, 0.5, 0.4062, 0.5, 0.4062, 1.0, 0.4375, 1.0, 0.4375, 1.0, 0.4062, 1.0, 0.4375, 0.5, 0.4062, 0.5, 0.4062, 0.5, 0.4375, 0.5, 0.4375, 1.0, 0.4688, 1.0, 0.4688, 1.0, 0.4375, 1.0, 0.4688, 0.5, 0.4375, 0.5, 0.4375, 0.5, 0.4688, 0.5, 0.4688, 1.0, 0.5, 1.0, 0.5, 1.0, 0.4688, 1.0, 0.5, 0.5, 0.4688, 0.5, 0.4688, 0.5, 0.5, 0.5, 0.5, 1.0, 0.5312, 1.0, 0.5312, 1.0, 0.5, 1.0, 0.5312, 0.5, 0.5, 0.5, 0.5, 0.5, 0.5312, 0.5, 0.5312, 1.0, 0.5625, 1.0, 0.5625, 1.0, 0.5312, 1.0, 0.5625, 0.5, 0.5312, 0.5, 0.5312, 0.5, 0.5625, 0.5, 0.5625, 1.0, 0.5938, 1.0, 0.5938, 1.0, 0.5625, 1.0, 0.5938, 0.5, 0.5625, 0.5, 0.5625, 0.5, 0.5938, 0.5, 0.5938, 1.0, 0.625, 1.0, 0.625, 1.0, 0.5938, 1.0, 0.625, 0.5, 0.5938, 0.5, 0.5938, 0.5, 0.625, 0.5, 0.7812, 0.5, 0.75, 0.5, 0.75, 0.5, 0.7812, 0.5, 0.375, 0.5, 0.3438, 0.5, 0.3438, 0.5, 0.375, 0.5, 0.3438, 1.0, 0.375, 1.0, 0.375, 1.0, 0.3438, 1.0, 0.75, 1.0, 0.7812, 1.0, 0.7812, 1.0, 0.75, 1.0, 0.3438, 0.5, 0.3125, 0.5, 0.3125, 0.5, 0.3438, 0.5, 0.75, 0.5, 0.7188, 0.5, 0.7188, 0.5, 0.75, 0.5, 0.3125, 1.0, 0.3438, 1.0, 0.3438, 1.0, 0.3125, 1.0, 0.7188, 1.0, 0.75, 1.0, 0.75, 1.0, 0.7188, 1.0, 0.3125, 0.5, 0.2812, 0.5, 0.2812, 0.5, 0.3125, 0.5, 0.7188, 0.5, 0.6875, 0.5, 0.6875, 0.5, 0.7188, 0.5, 0.2812, 1.0, 0.3125, 1.0, 0.3125, 1.0, 0.2812, 1.0, 0.6875, 1.0, 0.7188, 1.0, 0.7188, 1.0, 0.6875, 1.0, 0.2812, 0.5, 0.25, 0.5, 0.25, 0.5, 0.2812, 0.5, 0.6875, 0.5, 0.6562, 0.5, 0.6562, 0.5, 0.6875, 0.5, 0.25, 1.0, 0.2812, 1.0, 0.2812, 1.0, 0.25, 1.0, 0.6562, 1.0, 0.6875, 1.0, 0.6875, 1.0, 0.6562, 1.0, 0.25, 0.5, 0.2188, 0.5, 0.2188, 0.5, 0.25, 0.5, 0.6562, 0.5, 0.625, 0.5, 0.625, 0.5, 0.6562, 0.5, 0.2188, 1.0, 0.25, 1.0, 0.25, 1.0, 0.2188, 1.0, 0.625, 1.0, 0.6562, 1.0, 0.6562, 1.0, 0.625, 1.0, 0.2188, 0.5, 0.1875, 0.5, 0.1875, 0.5, 0.2188, 0.5, 0.625, 0.5, 0.5938, 0.5, 0.5938, 0.5, 0.625, 0.5, 0.1875, 1.0, 0.2188, 1.0, 0.2188, 1.0, 0.1875, 1.0, 0.5938, 1.0, 0.625, 1.0, 0.625, 1.0, 0.5938, 1.0, 0.1875, 0.5, 0.1562, 0.5, 0.1562, 0.5, 0.1875, 0.5, 0.5938, 0.5, 0.5625, 0.5, 0.5625, 0.5, 0.5938, 0.5, 1.0, 0.5, 0.9688, 0.5, 0.9688, 0.5, 1.0, 0.5, 0.1562, 1.0, 0.1875, 1.0, 0.1875, 1.0, 0.1562, 1.0, 0.5625, 1.0, 0.5938, 1.0, 0.5938, 1.0, 0.5625, 1.0, 0.9688, 1.0, 1.0, 1.0, 1.0, 1.0, 0.9688, 1.0, 0.1562, 0.5, 0.125, 0.5, 0.125, 0.5, 0.1562, 0.5, 0.5625, 0.5, 0.5312, 0.5, 0.5312, 0.5, 0.5625, 0.5, 0.9688, 0.5, 0.9375, 0.5, 0.9375, 0.5, 0.9688, 0.5, 0.125, 1.0, 0.1562, 1.0, 0.1562, 1.0, 0.125, 1.0, 0.5312, 1.0, 0.5625, 1.0, 0.5625, 1.0, 0.5312, 1.0, 0.9375, 1.0, 0.9688, 1.0, 0.9688, 1.0, 0.9375, 1.0, 0.125, 0.5, 0.09375, 0.5, 0.09375, 0.5, 0.125, 0.5, 0.5312, 0.5, 0.5, 0.5, 0.5, 0.5, 0.5312, 0.5, 0.9375, 0.5, 0.9062, 0.5, 0.9062, 0.5, 0.9375, 0.5, 0.09375, 1.0, 0.125, 1.0, 0.125, 1.0, 0.09375, 1.0, 0.5, 1.0, 0.5312, 1.0, 0.5312, 1.0, 0.5, 1.0, 0.9062, 1.0, 0.9375, 1.0, 0.9375, 1.0, 0.9062, 1.0, 0.09375, 0.5, 0.0625, 0.5, 0.0625, 0.5, 0.09375, 0.5, 0.5, 0.5, 0.4688, 0.5, 0.4688, 0.5, 0.5, 0.5, 0.9062, 0.5, 0.875, 0.5, 0.875, 0.5, 0.9062, 0.5, 0.0625, 1.0, 0.09375, 1.0, 0.09375, 1.0, 0.0625, 1.0, 0.4688, 1.0, 0.5, 1.0, 0.5, 1.0, 0.4688, 1.0, 0.875, 1.0, 0.9062, 1.0, 0.9062, 1.0, 0.875, 1.0, 0.0625, 0.5, 0.03125, 0.5, 0.03125, 0.5, 0.0625, 0.5, 0.4688, 0.5, 0.4375, 0.5, 0.4375, 0.5, 0.4688, 0.5, 0.875, 0.5, 0.8438, 0.5, 0.8438, 0.5, 0.875, 0.5, 0.03125, 1.0, 0.0625, 1.0, 0.0625, 1.0, 0.03125, 1.0, 0.4375, 1.0, 0.4688, 1.0, 0.4688, 1.0, 0.4375, 1.0, 0.8438, 1.0, 0.875, 1.0, 0.875, 1.0, 0.8438, 1.0, 0.03125, 0.5, 0.0, 0.5, 0.0, 0.5, 0.03125, 0.5, 0.4375, 0.5, 0.4062, 0.5, 0.4062, 0.5, 0.4375, 0.5, 0.8438, 0.5, 0.8125, 0.5, 0.8125, 0.5, 0.8438, 0.5, 0.0, 1.0, 0.03125, 1.0, 0.03125, 1.0, 0.0, 1.0, 0.4062, 1.0, 0.4375, 1.0, 0.4375, 1.0, 0.4062, 1.0, 0.8125, 1.0, 0.8438, 1.0, 0.8438, 1.0, 0.8125, 1.0, 0.4062, 0.5, 0.375, 0.5, 0.375, 0.5, 0.4062, 0.5, 0.8125, 0.5, 0.7812, 0.5, 0.7812, 0.5, 0.8125, 0.5, 0.375, 1.0, 0.4062, 1.0, 0.4062, 1.0, 0.375, 1.0, 0.7812, 1.0, 0.8125, 1.0, 0.8125, 1.0, 0.7812, 1.0, 0.2188, 0.5, 0.1875, 0.5, 0.1875, 0.5, 0.2188, 0.5, 0.1875, 1.0, 0.2188, 1.0, 0.2188, 1.0, 0.1875, 1.0, 1.0, 0.5, 0.9688, 0.5, 0.9688, 0.5, 1.0, 0.5, 0.1875, 0.5, 0.1562, 0.5, 0.1562, 0.5, 0.1875, 0.5, 0.9688, 1.0, 1.0, 1.0, 1.0, 1.0, 0.9688, 1.0, 0.1562, 1.0, 0.1875, 1.0, 0.1875, 1.0, 0.1562, 1.0, 0.9688, 0.5, 0.9375, 0.5, 0.9375, 0.5, 0.9688, 0.5, 0.1562, 0.5, 0.125, 0.5, 0.125, 0.5, 0.1562, 0.5, 0.9375, 1.0, 0.9688, 1.0, 0.9688, 1.0, 0.9375, 1.0, 0.125, 1.0, 0.1562, 1.0, 0.1562, 1.0, 0.125, 1.0, 0.9375, 0.5, 0.9062, 0.5, 0.9062, 0.5, 0.9375, 0.5, 0.125, 0.5, 0.09375, 0.5, 0.09375, 0.5, 0.125, 0.5, 0.9062, 1.0, 0.9375, 1.0, 0.9375, 1.0, 0.9062, 1.0, 0.09375, 1.0, 0.125, 1.0, 0.125, 1.0, 0.09375, 1.0, 0.9062, 0.5, 0.875, 0.5, 0.875, 0.5, 0.9062, 0.5, 0.09375, 0.5, 0.0625, 0.5, 0.0625, 0.5, 0.09375, 0.5, 0.875, 1.0, 0.9062, 1.0, 0.9062, 1.0, 0.875, 1.0, 0.0625, 1.0, 0.09375, 1.0, 0.09375, 1.0, 0.0625, 1.0, 0.875, 0.5, 0.8438, 0.5, 0.8438, 0.5, 0.875, 0.5, 0.0625, 0.5, 0.03125, 0.5, 0.03125, 0.5, 0.0625, 0.5, 0.8438, 1.0, 0.875, 1.0, 0.875, 1.0, 0.8438, 1.0, 0.03125, 1.0, 0.0625, 1.0, 0.0625, 1.0, 0.03125, 1.0, 0.8438, 0.5, 0.8125, 0.5, 0.8125, 0.5, 0.8438, 0.5, 0.03125, 0.5, 0.0, 0.5, 0.0, 0.5, 0.03125, 0.5, 0.8125, 1.0, 0.8438, 1.0, 0.8438, 1.0, 0.8125, 1.0, 0.0, 1.0, 0.03125, 1.0, 0.03125, 1.0, 0.0, 1.0, 0.8125, 0.5, 0.7812, 0.5, 0.7812, 0.5, 0.8125, 0.5, 0.7812, 1.0, 0.8125, 1.0, 0.8125, 1.0, 0.7812, 1.0, 0.7812, 0.5, 0.75, 0.5, 0.75, 0.5, 0.7812, 0.5, 0.75, 1.0, 0.7812, 1.0, 0.7812, 1.0, 0.75, 1.0, 0.75, 0.5, 0.7188, 0.5, 0.7188, 0.5, 0.75, 0.5, 0.7188, 1.0, 0.75, 1.0, 0.75, 1.0, 0.7188, 1.0, 0.7188, 0.5, 0.6875, 0.5, 0.6875, 0.5, 0.7188, 0.5, 0.6875, 1.0, 0.7188, 1.0, 0.7188, 1.0, 0.6875, 1.0, 0.6875, 0.5, 0.6562, 0.5, 0.6562, 0.5, 0.6875, 0.5, 0.6562, 1.0, 0.6875, 1.0, 0.6875, 1.0, 0.6562, 1.0, 0.6562, 0.5, 0.625, 0.5, 0.625, 0.5, 0.6562, 0.5, 0.625, 1.0, 0.6562, 1.0, 0.6562, 1.0, 0.625, 1.0])
me_cilindro.update()

# ---- objects
ob_cilindro = bpy.data.objects.new('Cilindro', me_cilindro)

# ---- transforms, parenting, visibility, modifiers, constraints
ob_cilindro.location = (0.0, 0.0, 0.0)
ob_cilindro.rotation_euler = (0.0, 1.571, 0.0)
ob_cilindro.scale = (1.0, 1.0, 3.168)
_m = ob_cilindro.modifiers.new('Repetir', 'ARRAY')
_m.count = 4
_m.relative_offset_displace = (0.0, 0.0, 1.0)
_m = ob_cilindro.modifiers.new('Biselar', 'BEVEL')
_m.width = 0.005
_m.width_pct = 0.005
_m.segments = 2
_m = ob_cilindro.modifiers.new('Auto Smooth', 'NODES')
_m.node_group = ng_auto_smooth
_gi = [s.identifier for s in ng_auto_smooth.interface.items_tree if s.item_type == 'SOCKET' and s.in_out == 'INPUT']
_m[_gi[1]] = 0.5236  # Angle

# ---- collection membership
col_collection.objects.link(ob_cilindro)

# ---- scene / render settings (as saved in the file)
scene.frame_start = 1; scene.frame_end = 250; scene.frame_set(16)
scene.render.engine = 'BLENDER_EEVEE_NEXT'
scene.cycles.sampling_pattern = 'TABULATED_SOBOL'
scene.eevee.ray_tracing_options.trace_max_roughness = 0.0
scene.view_settings.view_transform = 'Filmic'
bpy.context.view_layer.update()

# ---- added for rendering (the .blend has no active camera and no usable light): camera, sun
cam_auto = bpy.data.cameras.new('AutoCamera')
cam_auto.lens = 50.0
cam_auto.sensor_width = 36.0
cam_auto.clip_end = 1000.0
ob_auto_camera = bpy.data.objects.new('AutoCamera', cam_auto)
scene.collection.objects.link(ob_auto_camera)
ob_auto_camera.location = (41.0965, -35.1647, 23.4432)
ob_auto_camera.rotation_euler = (1.09748, -7.21219e-08, 0.694738)
scene.camera = ob_auto_camera
light_auto_sun = bpy.data.lights.new('AutoSun', 'SUN')
light_auto_sun.energy = 3.0
light_auto_sun.angle = 0.0523599
ob_auto_sun = bpy.data.objects.new('AutoSun', light_auto_sun)
scene.collection.objects.link(ob_auto_sun)
ob_auto_sun.rotation_euler = (0.872665, 0.174533, 0.523599)
bpy.context.view_layer.update()
